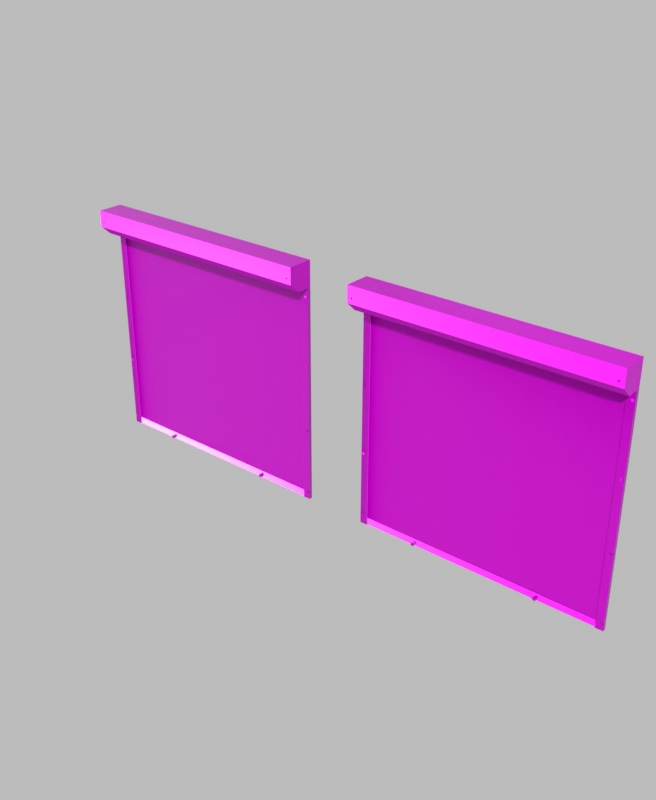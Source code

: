 # Source: rollershutter_window_02_2k.blend  (saved by Blender 3.6.11; exported with 4.5.12 LTS)
import bpy
from mathutils import Matrix  # noqa: F401  (used for matrix-valued properties, if any)

bpy.ops.wm.read_factory_settings(use_empty=True)
scene = bpy.context.scene
scene.name = 'Scene'

# ---- collections
col_rollershutter_window_02 = bpy.data.collections.new('rollershutter_window_02'); scene.collection.children.link(col_rollershutter_window_02)

# ---- images (referenced by path relative to the original .blend; pixels are not part of the script)
import os
ASSET_DIR = os.environ.get("B2B_ASSET_DIR", "")  # directory of the original .blend (textures are referenced by path, not embedded)
HERE = os.path.dirname(os.path.abspath(__file__))  # packed textures are extracted next to this script under _unpacked/

def load_image(name, relpath, width, height, colorspace="sRGB"):
    """Load a texture the original file referenced (path relative to the .blend, or extracted next to this script)."""
    p = next((c for c in (os.path.join(HERE, relpath), os.path.join(ASSET_DIR, relpath)) if relpath and os.path.exists(c)), "")
    if p:
        img = bpy.data.images.load(p, check_existing=True)
        img.name = name
    else:  # same state as the original file: an image datablock whose file is absent (Cycles renders it pink)
        img = bpy.data.images.new(name, width, height)
        img.source = "FILE"
        img.filepath = "//" + (relpath or name)
    img.colorspace_settings.name = colorspace
    return img
img_rollershutter_window_02_diff_png = load_image('rollershutter_window_02_diff.png', 'textures/rollershutter_window_02_diff_2k.jpg', 1024, 1024, 'sRGB')
img_rollershutter_window_02_metal_png = load_image('rollershutter_window_02_metal.png', 'textures/rollershutter_window_02_metal_2k.exr', 1024, 1024, 'Non-Color')
img_rollershutter_window_02_rough_png = load_image('rollershutter_window_02_rough.png', 'textures/rollershutter_window_02_rough_2k.exr', 1024, 1024, 'Non-Color')
img_rollershutter_window_02_nor_gl_png = load_image('rollershutter_window_02_nor_gl.png', 'textures/rollershutter_window_02_nor_gl_2k.exr', 1024, 1024, 'Non-Color')
img_rollershutter_window_02_graffiti_diff_png = load_image('rollershutter_window_02_graffiti_diff.png', 'textures/rollershutter_window_02_graffiti_diff_2k.png', 1024, 1024, 'sRGB')

# ---- materials (node trees are filled in below, after node groups)
mat_rollershutter_window_02 = bpy.data.materials.new('rollershutter_window_02')
mat_rollershutter_window_02_graffiti = bpy.data.materials.new('rollershutter_window_02_graffiti')

# ---- node groups
ng_auto_smooth = bpy.data.node_groups.new('Auto Smooth', 'GeometryNodeTree')
_s = ng_auto_smooth.interface.new_socket(name='Geometry', in_out='OUTPUT', socket_type='NodeSocketGeometry')
_s = ng_auto_smooth.interface.new_socket(name='Geometry', in_out='INPUT', socket_type='NodeSocketGeometry')
_s = ng_auto_smooth.interface.new_socket(name='Angle', in_out='INPUT', socket_type='NodeSocketFloat')
_s.subtype = 'ANGLE'
_s.min_value = 0.0
_s.max_value = 3.142
ng_auto_smooth.is_modifier = True
_N = ng_auto_smooth.nodes; _L = ng_auto_smooth.links
n0 = _N.new('NodeGroupOutput'); n0.name = 'Group Output'; n0.location = (480, -100)
n1 = _N.new('NodeGroupInput'); n1.name = 'Group Input'; n1.location = (-420, -300)
n2 = _N.new('NodeGroupInput'); n2.name = 'Group Input.001'; n2.location = (-60, -100)
n3 = _N.new('GeometryNodeSetShadeSmooth'); n3.name = 'Set Shade Smooth'; n3.location = (120, -100)
n3.domain = 'EDGE'
n4 = _N.new('GeometryNodeSetShadeSmooth'); n4.name = 'Set Shade Smooth.001'; n4.location = (300, -100)
n5 = _N.new('GeometryNodeInputMeshEdgeAngle'); n5.name = 'Edge Angle'; n5.location = (-420, -220)
n6 = _N.new('GeometryNodeInputEdgeSmooth'); n6.name = 'Is Edge Smooth'; n6.location = (-60, -160)
n7 = _N.new('GeometryNodeInputShadeSmooth'); n7.name = 'Is Face Smooth'; n7.location = (-240, -340)
n8 = _N.new('FunctionNodeBooleanMath'); n8.name = 'Boolean Math'; n8.location = (-60, -220)
n9 = _N.new('FunctionNodeCompare'); n9.name = 'Compare'; n9.location = (-240, -180)
n9.operation = 'LESS_EQUAL'
_L.new(n5.outputs[0], n9.inputs[0])
_L.new(n4.outputs[0], n0.inputs[0])
_L.new(n1.outputs[1], n9.inputs[1])
_L.new(n9.outputs[0], n8.inputs[0])
_L.new(n7.outputs[0], n8.inputs[1])
_L.new(n2.outputs[0], n3.inputs[0])
_L.new(n6.outputs[0], n3.inputs[1])
_L.new(n3.outputs[0], n4.inputs[0])
_L.new(n8.outputs[0], n3.inputs[2])
n0.is_active_output = True

# ---- material node trees
mat_rollershutter_window_02.use_nodes = True; mat_rollershutter_window_02.node_tree.nodes.clear()
_N = mat_rollershutter_window_02.node_tree.nodes; _L = mat_rollershutter_window_02.node_tree.links
n0 = _N.new('ShaderNodeOutputMaterial'); n0.name = 'Material Output'; n0.location = (-515, -702)
n1 = _N.new('ShaderNodeBsdfPrincipled'); n1.name = 'Principled BSDF'; n1.location = (-805, -702)
n1.distribution = 'GGX'
n1.subsurface_method = 'RANDOM_WALK_SKIN'
n1.inputs[3].default_value = 1.45
n1.inputs[27].default_value = (0.0, 0.0, 0.0, 1.0)
n1.inputs[28].default_value = 1.0
n2 = _N.new('ShaderNodeTexImage'); n2.name = 'Image Texture'; n2.location = (86, -40)
n2.label = 'Base Color'
n2.image = img_rollershutter_window_02_diff_png
n3 = _N.new('ShaderNodeTexImage'); n3.name = 'Image Texture.001'; n3.location = (86, -320)
n3.label = 'Metallic'
n3.image = img_rollershutter_window_02_metal_png
n4 = _N.new('ShaderNodeTexImage'); n4.name = 'Image Texture.002'; n4.location = (86, -600)
n4.label = 'Roughness'
n4.image = img_rollershutter_window_02_rough_png
n5 = _N.new('ShaderNodeTexImage'); n5.name = 'Image Texture.003'; n5.location = (86, -880)
n5.label = 'Normal'
n5.image = img_rollershutter_window_02_nor_gl_png
n6 = _N.new('ShaderNodeNormalMap'); n6.name = 'Normal Map'; n6.location = (-1055, -1342)
n7 = _N.new('ShaderNodeMapping'); n7.name = 'Mapping'; n7.location = (230, -40)
n8 = _N.new('NodeReroute'); n8.name = 'Reroute'; n8.location = (36, -396)
n8.width = 16
n8.socket_idname = 'NodeSocketVector'
n9 = _N.new('ShaderNodeTexCoord'); n9.name = 'Texture Coordinate'; n9.location = (30, -40)
n10 = _N.new('NodeFrame'); n10.name = 'Frame'; n10.location = (-2084, -662)
n10.label = 'Mapping'
n10.width = 400
n11 = _N.new('NodeFrame'); n11.name = 'Frame.001'; n11.location = (-1441, -462)
n11.label = 'Textures'
n11.width = 357
n2.parent = n11
n3.parent = n11
n4.parent = n11
n5.parent = n11
n7.parent = n10
n8.parent = n11
n9.parent = n10
_L.new(n1.outputs[0], n0.inputs[0])
_L.new(n2.outputs[0], n1.inputs[0])
_L.new(n3.outputs[0], n1.inputs[1])
_L.new(n4.outputs[0], n1.inputs[2])
_L.new(n5.outputs[0], n6.inputs[1])
_L.new(n6.outputs[0], n1.inputs[5])
_L.new(n8.outputs[0], n2.inputs[0])
_L.new(n8.outputs[0], n3.inputs[0])
_L.new(n8.outputs[0], n4.inputs[0])
_L.new(n8.outputs[0], n5.inputs[0])
_L.new(n7.outputs[0], n8.inputs[0])
_L.new(n9.outputs[2], n7.inputs[0])
n0.is_active_output = True
mat_rollershutter_window_02_graffiti.use_nodes = True; mat_rollershutter_window_02_graffiti.node_tree.nodes.clear()
_N = mat_rollershutter_window_02_graffiti.node_tree.nodes; _L = mat_rollershutter_window_02_graffiti.node_tree.links
n0 = _N.new('ShaderNodeOutputMaterial'); n0.name = 'Material Output'; n0.location = (-515, -702)
n1 = _N.new('ShaderNodeBsdfPrincipled'); n1.name = 'Principled BSDF'; n1.location = (-805, -702)
n1.distribution = 'GGX'
n1.subsurface_method = 'RANDOM_WALK_SKIN'
n1.inputs[3].default_value = 1.45
n1.inputs[27].default_value = (0.0, 0.0, 0.0, 1.0)
n1.inputs[28].default_value = 1.0
n2 = _N.new('ShaderNodeTexImage'); n2.name = 'Image Texture'; n2.location = (86, -40)
n2.label = 'Base Color'
n2.image = img_rollershutter_window_02_graffiti_diff_png
n3 = _N.new('ShaderNodeTexImage'); n3.name = 'Image Texture.001'; n3.location = (86, -320)
n3.label = 'Metallic'
n3.image = img_rollershutter_window_02_metal_png
n4 = _N.new('ShaderNodeTexImage'); n4.name = 'Image Texture.002'; n4.location = (86, -600)
n4.label = 'Roughness'
n4.image = img_rollershutter_window_02_rough_png
n5 = _N.new('ShaderNodeTexImage'); n5.name = 'Image Texture.003'; n5.location = (86, -880)
n5.label = 'Normal'
n5.image = img_rollershutter_window_02_nor_gl_png
n6 = _N.new('ShaderNodeNormalMap'); n6.name = 'Normal Map'; n6.location = (-1055, -1342)
n7 = _N.new('ShaderNodeMapping'); n7.name = 'Mapping'; n7.location = (230, -40)
n8 = _N.new('NodeReroute'); n8.name = 'Reroute'; n8.location = (36, -396)
n8.width = 16
n8.socket_idname = 'NodeSocketVector'
n9 = _N.new('ShaderNodeTexCoord'); n9.name = 'Texture Coordinate'; n9.location = (30, -40)
n10 = _N.new('NodeFrame'); n10.name = 'Frame'; n10.location = (-2084, -662)
n10.label = 'Mapping'
n10.width = 400
n11 = _N.new('NodeFrame'); n11.name = 'Frame.001'; n11.location = (-1441, -462)
n11.label = 'Textures'
n11.width = 357
n2.parent = n11
n3.parent = n11
n4.parent = n11
n5.parent = n11
n7.parent = n10
n8.parent = n11
n9.parent = n10
_L.new(n1.outputs[0], n0.inputs[0])
_L.new(n2.outputs[0], n1.inputs[0])
_L.new(n3.outputs[0], n1.inputs[1])
_L.new(n4.outputs[0], n1.inputs[2])
_L.new(n5.outputs[0], n6.inputs[1])
_L.new(n6.outputs[0], n1.inputs[5])
_L.new(n8.outputs[0], n2.inputs[0])
_L.new(n8.outputs[0], n3.inputs[0])
_L.new(n8.outputs[0], n4.inputs[0])
_L.new(n8.outputs[0], n5.inputs[0])
_L.new(n7.outputs[0], n8.inputs[0])
_L.new(n9.outputs[2], n7.inputs[0])
n0.is_active_output = True

# ---- world
world_world = bpy.data.worlds.new('World'); scene.world = world_world
world_world.use_nodes = True; world_world.node_tree.nodes.clear()
_N = world_world.node_tree.nodes; _L = world_world.node_tree.links
n0 = _N.new('ShaderNodeOutputWorld'); n0.name = 'World Output'; n0.location = (300, 300)
n1 = _N.new('ShaderNodeBackground'); n1.name = 'Background'; n1.location = (10, 300)
n2 = _N.new('ShaderNodeRGB'); n2.name = 'RGB'; n2.location = (-280, 280)
n2.outputs[0].default_value = (0.5, 0.5, 0.5, 1.0)
_L.new(n1.outputs[0], n0.inputs[0])
_L.new(n2.outputs[0], n1.inputs[0])
n0.is_active_output = True
world_world.color = (0.05088, 0.05088, 0.05088)
world_world.use_sun_shadow = False
world_world.sun_shadow_jitter_overblur = 0.0

# ---- meshes
me_plane_005 = bpy.data.meshes.new('Plane.005')
me_plane_005.from_pydata([(0.8, -0.165, 1.561), (0.8, -0.165, 1.457), (0.8, 0.001, 1.396), (0.8, -0.1004, 1.396), (0.8, 0.001, 1.561), (-0.8, -0.165, 1.561), (-0.8, -0.165, 1.457), (-0.8, 0.001, 1.396), (-0.8, -0.1004, 1.396), (-0.8, 0.001, 1.561), (0.785, -0.02253, 0.48), (0.7805, -0.02186, 0.4879), (0.7802, -0.02005, 0.4884), (0.7772, -0.02186, 0.4846), (0.7766, -0.02005, 0.4849), (0.7759, -0.02186, 0.48), (0.7753, -0.02005, 0.48), (0.7772, -0.02186, 0.4755), (0.7766, -0.02005, 0.4752), (0.7805, -0.02186, 0.4722), (0.7802, -0.02005, 0.4717), (0.785, -0.02186, 0.471), (0.785, -0.02005, 0.4704), (0.7895, -0.02186, 0.4722), (0.7898, -0.02005, 0.4717), (0.7928, -0.02186, 0.4755), (0.7934, -0.02005, 0.4752), (0.7941, -0.02186, 0.48), (0.7947, -0.02005, 0.48), (0.7928, -0.02186, 0.4846), (0.7934, -0.02005, 0.4849), (0.7895, -0.02186, 0.4879), (0.7898, -0.02005, 0.4884), (0.785, -0.02186, 0.4891), (0.785, -0.02005, 0.4897), (0.785, -0.02005, 0.05969), (0.785, -0.02186, 0.05908), (0.7898, -0.02005, 0.05839), (0.7895, -0.02186, 0.05787), (0.7934, -0.02005, 0.05486), (0.7928, -0.02186, 0.05455), (0.7947, -0.02005, 0.05003), (0.7941, -0.02186, 0.05003), (0.7934, -0.02005, 0.0452), (0.7928, -0.02186, 0.0455), (0.7898, -0.02005, 0.04166), (0.7895, -0.02186, 0.04219), (0.785, -0.02005, 0.04037), (0.785, -0.02186, 0.04097), (0.7802, -0.02005, 0.04166), (0.7805, -0.02186, 0.04219), (0.7766, -0.02005, 0.0452), (0.7772, -0.02186, 0.0455), (0.7753, -0.02005, 0.05003), (0.7759, -0.02186, 0.05003), (0.7766, -0.02005, 0.05486), (0.7772, -0.02186, 0.05455), (0.7802, -0.02005, 0.05839), (0.7805, -0.02186, 0.05787), (0.785, -0.02253, 0.05003), (0.7772, -0.02186, 1.336), (0.7753, -0.02005, 1.34), (0.7759, -0.02186, 1.34), (0.7766, -0.02005, 1.345), (0.7772, -0.02186, 1.345), (0.7802, -0.02005, 1.348), (0.7805, -0.02186, 1.348), (0.785, -0.02253, 1.34), (0.7766, -0.02005, 1.335), (0.7805, -0.02186, 1.332), (0.7802, -0.02005, 1.332), (0.785, -0.02186, 1.331), (0.785, -0.02005, 1.33), (0.7895, -0.02186, 1.332), (0.7898, -0.02005, 1.332), (0.7928, -0.02186, 1.336), (0.7934, -0.02005, 1.335), (0.7941, -0.02186, 1.34), (0.7947, -0.02005, 1.34), (0.7928, -0.02186, 1.345), (0.7934, -0.02005, 1.345), (0.7895, -0.02186, 1.348), (0.7898, -0.02005, 1.348), (0.785, -0.02186, 1.349), (0.785, -0.02005, 1.35), (-0.7772, -0.02186, 0.9055), (-0.7753, -0.02005, 0.91), (-0.7759, -0.02186, 0.91), (-0.7766, -0.02005, 0.9149), (-0.7772, -0.02186, 0.9146), (-0.7802, -0.02005, 0.9184), (-0.7805, -0.02186, 0.9179), (-0.785, -0.02253, 0.91), (-0.785, -0.02253, 0.48), (-0.7805, -0.02186, 0.4879), (-0.7802, -0.02005, 0.4884), (-0.7772, -0.02186, 0.4846), (-0.7766, -0.02005, 0.4849), (-0.7759, -0.02186, 0.48), (-0.7753, -0.02005, 0.48), (-0.7772, -0.02186, 0.4755), (-0.7766, -0.02005, 0.4752), (-0.7805, -0.02186, 0.4722), (-0.7802, -0.02005, 0.4717), (-0.785, -0.02186, 0.471), (-0.785, -0.02005, 0.4704), (-0.7895, -0.02186, 0.4722), (-0.7898, -0.02005, 0.4717), (-0.7928, -0.02186, 0.4755), (-0.7934, -0.02005, 0.4752), (-0.7941, -0.02186, 0.48), (-0.7947, -0.02005, 0.48), (-0.7928, -0.02186, 0.4846), (-0.7934, -0.02005, 0.4849), (-0.7895, -0.02186, 0.4879), (-0.7898, -0.02005, 0.4884), (-0.785, -0.02186, 0.4891), (-0.785, -0.02005, 0.4897), (-0.785, -0.02005, 0.05969), (-0.785, -0.02186, 0.05908), (-0.7898, -0.02005, 0.05839), (-0.7895, -0.02186, 0.05787), (-0.7934, -0.02005, 0.05486), (-0.7928, -0.02186, 0.05455), (-0.7947, -0.02005, 0.05003), (-0.7941, -0.02186, 0.05003), (-0.7934, -0.02005, 0.0452), (-0.7928, -0.02186, 0.0455), (-0.7898, -0.02005, 0.04166), (-0.7895, -0.02186, 0.04219), (-0.785, -0.02005, 0.04037), (-0.785, -0.02186, 0.04097), (-0.7802, -0.02005, 0.04166), (-0.7805, -0.02186, 0.04219), (-0.7766, -0.02005, 0.0452), (-0.7772, -0.02186, 0.0455), (-0.7753, -0.02005, 0.05003), (-0.7759, -0.02186, 0.05003), (-0.7766, -0.02005, 0.05486), (-0.7772, -0.02186, 0.05455), (-0.7802, -0.02005, 0.05839), (-0.7805, -0.02186, 0.05787), (-0.785, -0.02253, 0.05003), (-0.7766, -0.02005, 0.9052), (-0.7805, -0.02186, 0.9022), (-0.7802, -0.02005, 0.9017), (-0.785, -0.02186, 0.901), (-0.785, -0.02005, 0.9004), (-0.7895, -0.02186, 0.9022), (-0.7898, -0.02005, 0.9017), (-0.7928, -0.02186, 0.9055), (-0.7934, -0.02005, 0.9052), (-0.7941, -0.02186, 0.91), (-0.7947, -0.02005, 0.91), (-0.7928, -0.02186, 0.9146), (-0.7934, -0.02005, 0.9149), (-0.7895, -0.02186, 0.9179), (-0.7898, -0.02005, 0.9184), (-0.785, -0.02186, 0.9191), (-0.785, -0.02005, 0.9197), (-0.7772, -0.02186, 1.336), (-0.7753, -0.02005, 1.34), (-0.7759, -0.02186, 1.34), (-0.7766, -0.02005, 1.345), (-0.7772, -0.02186, 1.345), (-0.7802, -0.02005, 1.348), (-0.7805, -0.02186, 1.348), (-0.785, -0.02253, 1.34), (-0.7766, -0.02005, 1.335), (-0.7805, -0.02186, 1.332), (-0.7802, -0.02005, 1.332), (-0.785, -0.02186, 1.331), (-0.785, -0.02005, 1.33), (-0.7895, -0.02186, 1.332), (-0.7898, -0.02005, 1.332), (-0.7928, -0.02186, 1.336), (-0.7934, -0.02005, 1.335), (-0.7941, -0.02186, 1.34), (-0.7947, -0.02005, 1.34), (-0.7928, -0.02186, 1.345), (-0.7934, -0.02005, 1.345), (-0.7895, -0.02186, 1.348), (-0.7898, -0.02005, 1.348), (-0.785, -0.02186, 1.349), (-0.785, -0.02005, 1.35), (0.8, 0.001, 2.291e-06), (0.75, -0.01691, 2.291e-06), (0.7531, -0.02, 2.291e-06), (0.75, 0.001, 2.291e-06), (0.8, -0.02, 2.291e-06), (0.75, 0.001, 1.396), (0.8, 0.001, 1.396), (0.75, -0.01691, 1.396), (0.7531, -0.02, 1.396), (0.8, -0.02, 1.396), (-0.8, 0.001, 2.291e-06), (-0.75, -0.01691, 2.291e-06), (-0.7531, -0.02, 2.291e-06), (-0.75, 0.001, 2.291e-06), (-0.8, -0.02, 2.291e-06), (-0.75, 0.001, 1.396), (-0.8, 0.001, 1.396), (-0.75, -0.01691, 1.396), (-0.7531, -0.02, 1.396), (-0.8, -0.02, 1.396), (0.7647, -0.1662, 1.487), (0.7639, -0.165, 1.49), (0.7639, -0.1662, 1.49), (0.7647, -0.165, 1.493), (0.7647, -0.1662, 1.493), (0.7669, -0.165, 1.495), (0.7669, -0.1662, 1.495), (0.7699, -0.1671, 1.49), (0.7647, -0.165, 1.487), (0.7669, -0.1662, 1.485), (0.7669, -0.165, 1.485), (0.7699, -0.1662, 1.484), (0.7699, -0.165, 1.484), (0.7729, -0.1662, 1.485), (0.7729, -0.165, 1.485), (0.7751, -0.1662, 1.487), (0.7751, -0.165, 1.487), (0.7759, -0.1662, 1.49), (0.7759, -0.165, 1.49), (0.7751, -0.1662, 1.493), (0.7751, -0.165, 1.493), (0.7729, -0.1662, 1.495), (0.7729, -0.165, 1.495), (0.7699, -0.1662, 1.496), (0.7699, -0.165, 1.496), (-0.7647, -0.1662, 1.487), (-0.7639, -0.165, 1.49), (-0.7639, -0.1662, 1.49), (-0.7647, -0.165, 1.493), (-0.7647, -0.1662, 1.493), (-0.7669, -0.165, 1.495), (-0.7669, -0.1662, 1.495), (-0.7699, -0.1671, 1.49), (-0.7647, -0.165, 1.487), (-0.7669, -0.1662, 1.485), (-0.7669, -0.165, 1.485), (-0.7699, -0.1662, 1.484), (-0.7699, -0.165, 1.484), (-0.7729, -0.1662, 1.485), (-0.7729, -0.165, 1.485), (-0.7751, -0.1662, 1.487), (-0.7751, -0.165, 1.487), (-0.7759, -0.1662, 1.49), (-0.7759, -0.165, 1.49), (-0.7751, -0.1662, 1.493), (-0.7751, -0.165, 1.493), (-0.7729, -0.1662, 1.495), (-0.7729, -0.165, 1.495), (-0.7699, -0.1662, 1.496), (-0.7699, -0.165, 1.496), (0.75, -0.01567, 2.291e-06), (0.75, -0.01567, 1.396), (0.75, -0.002158, 2.291e-06), (0.75, -0.002158, 1.396), (0.7619, -0.002158, 2.291e-06), (0.7619, -0.01567, 2.291e-06), (0.7619, -0.002158, 1.396), (0.7619, -0.01567, 1.396), (-0.75, -0.01567, 2.291e-06), (-0.75, -0.01567, 1.396), (-0.75, -0.002158, 2.291e-06), (-0.75, -0.002158, 1.396), (-0.7619, -0.002158, 2.291e-06), (-0.7619, -0.01567, 2.291e-06), (-0.7619, -0.002158, 1.396), (-0.7619, -0.01567, 1.396), (0.4019, -0.0437, 0.01506), (0.4019, -0.01374, 0.01506), (0.398, -0.0437, 0.01585), (0.398, -0.01374, 0.01585), (0.3946, -0.0437, 0.01812), (0.3946, -0.01374, 0.01812), (0.3923, -0.0437, 0.0215), (0.3923, -0.01374, 0.0215), (0.3915, -0.0437, 0.0255), (0.3915, -0.01374, 0.0255), (0.3923, -0.0437, 0.02949), (0.3923, -0.01374, 0.02949), (0.3946, -0.0437, 0.03288), (0.3946, -0.01374, 0.03288), (0.398, -0.0437, 0.03514), (0.398, -0.01374, 0.03514), (0.4019, -0.0437, 0.03593), (0.4019, -0.01374, 0.03593), (0.4059, -0.0437, 0.03514), (0.4059, -0.01374, 0.03514), (0.4093, -0.0437, 0.03288), (0.4093, -0.01374, 0.03288), (0.4116, -0.0437, 0.02949), (0.4116, -0.01374, 0.02949), (0.4124, -0.0437, 0.0255), (0.4124, -0.01374, 0.0255), (0.4116, -0.0437, 0.0215), (0.4116, -0.01374, 0.0215), (0.4093, -0.0437, 0.01812), (0.4093, -0.01374, 0.01812), (0.4059, -0.0437, 0.01585), (0.4059, -0.01374, 0.01585), (0.4019, -0.0437, 0.0255), (-0.4019, -0.0437, 0.0255), (-0.398, -0.01374, 0.01585), (-0.398, -0.0437, 0.01585), (-0.3946, -0.01374, 0.01812), (-0.3946, -0.0437, 0.01812), (-0.3923, -0.01374, 0.0215), (-0.3923, -0.0437, 0.0215), (-0.3915, -0.01374, 0.0255), (-0.3915, -0.0437, 0.0255), (-0.3923, -0.01374, 0.02949), (-0.3923, -0.0437, 0.02949), (-0.3946, -0.01374, 0.03288), (-0.3946, -0.0437, 0.03288), (-0.398, -0.01374, 0.03514), (-0.398, -0.0437, 0.03514), (-0.4019, -0.01374, 0.03593), (-0.4019, -0.0437, 0.03593), (-0.4059, -0.01374, 0.03514), (-0.4059, -0.0437, 0.03514), (-0.4093, -0.01374, 0.03288), (-0.4093, -0.0437, 0.03288), (-0.4116, -0.01374, 0.02949), (-0.4116, -0.0437, 0.02949), (-0.4124, -0.01374, 0.0255), (-0.4124, -0.0437, 0.0255), (-0.4116, -0.01374, 0.0215), (-0.4116, -0.0437, 0.0215), (-0.4093, -0.01374, 0.01812), (-0.4093, -0.0437, 0.01812), (-0.4059, -0.01374, 0.01585), (-0.4059, -0.0437, 0.01585), (-0.4019, -0.01374, 0.01506), (-0.4019, -0.0437, 0.01506), (0.7619, -0.01556, 0.04661), (0.7619, -0.01284, 0.05), (0.7619, -0.01284, 2.287e-06), (0.7619, -0.01556, 0.003397), (0.7619, -0.00237, 0.04661), (0.7619, -0.005086, 0.05), (0.7619, -0.00237, 0.003397), (0.7619, -0.005086, 2.287e-06), (-0.7619, -0.01556, 0.04661), (-0.7619, -0.01284, 0.05), (-0.7619, -0.01284, 2.287e-06), (-0.7619, -0.01556, 0.003397), (-0.7619, -0.00237, 0.04661), (-0.7619, -0.005086, 0.05), (-0.7619, -0.00237, 0.003397), (-0.7619, -0.005086, 2.287e-06), (-0.75, -0.01284, 0.05), (0.75, -0.01284, 0.05), (-0.75, -0.01284, 1.396), (0.75, -0.01284, 1.396), (-0.75, -0.005086, 0.05), (0.75, -0.005086, 0.05), (-0.75, -0.005086, 1.396), (0.75, -0.005086, 1.396), (0.785, -0.02253, 0.91), (0.7805, -0.02186, 0.9179), (0.7802, -0.02005, 0.9184), (0.7772, -0.02186, 0.9146), (0.7766, -0.02005, 0.9149), (0.7759, -0.02186, 0.91), (0.7753, -0.02005, 0.91), (0.7772, -0.02186, 0.9055), (0.7766, -0.02005, 0.9052), (0.7805, -0.02186, 0.9022), (0.7802, -0.02005, 0.9017), (0.785, -0.02186, 0.901), (0.785, -0.02005, 0.9004), (0.7895, -0.02186, 0.9022), (0.7898, -0.02005, 0.9017), (0.7928, -0.02186, 0.9055), (0.7934, -0.02005, 0.9052), (0.7941, -0.02186, 0.91), (0.7947, -0.02005, 0.91), (0.7928, -0.02186, 0.9146), (0.7934, -0.02005, 0.9149), (0.7895, -0.02186, 0.9179), (0.7898, -0.02005, 0.9184), (0.785, -0.02186, 0.9191), (0.785, -0.02005, 0.9197), (0.75, -0.01284, 1.247), (0.75, -0.01284, 1.097), (0.75, -0.01284, 0.9476), (0.75, -0.01284, 0.798), (0.75, -0.01284, 0.6484), (0.75, -0.01284, 0.4988), (0.75, -0.01284, 0.3492), (0.75, -0.01284, 0.1996), (-0.75, -0.01284, 0.1996), (-0.75, -0.01284, 0.3492), (-0.75, -0.01284, 0.4988), (-0.75, -0.01284, 0.6484), (-0.75, -0.01284, 0.798), (-0.75, -0.01284, 0.9476), (-0.75, -0.01284, 1.097), (-0.75, -0.01284, 1.247), (-0.75, -0.005086, 1.247), (-0.75, -0.005086, 1.097), (-0.75, -0.005086, 0.9476), (-0.75, -0.005086, 0.798), (-0.75, -0.005086, 0.6484), (-0.75, -0.005086, 0.4988), (-0.75, -0.005086, 0.3492), (-0.75, -0.005086, 0.1996), (0.75, -0.005086, 0.1996), (0.75, -0.005086, 0.3492), (0.75, -0.005086, 0.4988), (0.75, -0.005086, 0.6484), (0.75, -0.005086, 0.798), (0.75, -0.005086, 0.9476), (0.75, -0.005086, 1.097), (0.75, -0.005086, 1.247)], [], [(9, 7, 8), (9, 5, 0, 4), (1, 6, 8, 3), (2, 7, 9, 4), (3, 2, 4), (0, 5, 6, 1), (3, 8, 7, 2), (31, 33, 10), (33, 11, 10), (25, 27, 10), (23, 25, 10), (21, 23, 10), (19, 21, 10), (17, 19, 10), (15, 17, 10), (13, 15, 10), (29, 31, 10), (11, 13, 10), (12, 11, 33, 34), (14, 13, 11, 12), (27, 29, 10), (16, 15, 13, 14), (18, 17, 15, 16), (20, 19, 17, 18), (22, 21, 19, 20), (24, 23, 21, 22), (26, 25, 23, 24), (28, 27, 25, 26), (30, 29, 27, 28), (32, 31, 29, 30), (34, 33, 31, 32), (35, 36, 38, 37), (37, 38, 40, 39), (39, 40, 42, 41), (41, 42, 44, 43), (43, 44, 46, 45), (45, 46, 48, 47), (47, 48, 50, 49), (49, 50, 52, 51), (51, 52, 54, 53), (53, 54, 56, 55), (42, 40, 59), (55, 56, 58, 57), (57, 58, 36, 35), (58, 56, 59), (40, 38, 59), (56, 54, 59), (54, 52, 59), (52, 50, 59), (50, 48, 59), (48, 46, 59), (46, 44, 59), (44, 42, 59), (36, 58, 59), (38, 36, 59), (62, 60, 67), (60, 69, 67), (69, 71, 67), (71, 73, 67), (73, 75, 67), (75, 77, 67), (83, 66, 67), (81, 83, 67), (64, 62, 67), (79, 81, 67), (66, 64, 67), (65, 66, 83, 84), (63, 64, 66, 65), (77, 79, 67), (61, 62, 64, 63), (68, 60, 62, 61), (70, 69, 60, 68), (72, 71, 69, 70), (74, 73, 71, 72), (76, 75, 73, 74), (78, 77, 75, 76), (80, 79, 77, 78), (82, 81, 79, 80), (84, 83, 81, 82), (87, 92, 85), (85, 92, 144), (144, 92, 146), (146, 92, 148), (148, 92, 150), (150, 92, 152), (158, 92, 91), (156, 92, 158), (114, 93, 116), (116, 93, 94), (108, 93, 110), (106, 93, 108), (104, 93, 106), (102, 93, 104), (100, 93, 102), (98, 93, 100), (96, 93, 98), (112, 93, 114), (94, 93, 96), (95, 117, 116, 94), (97, 95, 94, 96), (110, 93, 112), (99, 97, 96, 98), (101, 99, 98, 100), (103, 101, 100, 102), (105, 103, 102, 104), (107, 105, 104, 106), (109, 107, 106, 108), (111, 109, 108, 110), (113, 111, 110, 112), (115, 113, 112, 114), (117, 115, 114, 116), (118, 120, 121, 119), (120, 122, 123, 121), (122, 124, 125, 123), (124, 126, 127, 125), (126, 128, 129, 127), (128, 130, 131, 129), (130, 132, 133, 131), (132, 134, 135, 133), (134, 136, 137, 135), (136, 138, 139, 137), (125, 142, 123), (138, 140, 141, 139), (140, 118, 119, 141), (141, 142, 139), (123, 142, 121), (139, 142, 137), (137, 142, 135), (135, 142, 133), (133, 142, 131), (131, 142, 129), (129, 142, 127), (127, 142, 125), (119, 142, 141), (121, 142, 119), (89, 92, 87), (154, 92, 156), (91, 92, 89), (90, 159, 158, 91), (88, 90, 91, 89), (152, 92, 154), (86, 88, 89, 87), (143, 86, 87, 85), (145, 143, 85, 144), (147, 145, 144, 146), (149, 147, 146, 148), (151, 149, 148, 150), (153, 151, 150, 152), (155, 153, 152, 154), (157, 155, 154, 156), (159, 157, 156, 158), (162, 167, 160), (160, 167, 169), (169, 167, 171), (171, 167, 173), (173, 167, 175), (175, 167, 177), (183, 167, 166), (181, 167, 183), (164, 167, 162), (179, 167, 181), (166, 167, 164), (165, 184, 183, 166), (163, 165, 166, 164), (177, 167, 179), (161, 163, 164, 162), (168, 161, 162, 160), (170, 168, 160, 169), (172, 170, 169, 171), (174, 172, 171, 173), (176, 174, 173, 175), (178, 176, 175, 177), (180, 178, 177, 179), (182, 180, 179, 181), (184, 182, 181, 183), (193, 192, 186, 187), (191, 185, 188, 190), (194, 193, 187, 189), (255, 186, 192, 256), (191, 194, 189, 185), (203, 197, 196, 202), (201, 200, 198, 195), (204, 199, 197, 203), (263, 264, 202, 196), (201, 195, 199, 204), (207, 205, 212), (205, 214, 212), (214, 216, 212), (216, 218, 212), (218, 220, 212), (220, 222, 212), (228, 211, 212), (226, 228, 212), (209, 207, 212), (224, 226, 212), (211, 209, 212), (210, 211, 228, 229), (208, 209, 211, 210), (222, 224, 212), (206, 207, 209, 208), (213, 205, 207, 206), (215, 214, 205, 213), (217, 216, 214, 215), (219, 218, 216, 217), (221, 220, 218, 219), (223, 222, 220, 221), (225, 224, 222, 223), (227, 226, 224, 225), (229, 228, 226, 227), (232, 237, 230), (230, 237, 239), (239, 237, 241), (241, 237, 243), (243, 237, 245), (245, 237, 247), (253, 237, 236), (251, 237, 253), (234, 237, 232), (249, 237, 251), (236, 237, 234), (235, 254, 253, 236), (233, 235, 236, 234), (247, 237, 249), (231, 233, 234, 232), (238, 231, 232, 230), (240, 238, 230, 239), (242, 240, 239, 241), (244, 242, 241, 243), (246, 244, 243, 245), (248, 246, 245, 247), (250, 248, 247, 249), (252, 250, 249, 251), (254, 252, 251, 253), (255, 256, 262, 260), (188, 257, 258, 190), (259, 260, 262, 261), (258, 257, 259, 261), (265, 266, 269, 267), (198, 200, 266, 265), (267, 269, 270, 268), (264, 263, 268, 270), (271, 273, 274, 272), (273, 275, 276, 274), (275, 277, 278, 276), (277, 279, 280, 278), (279, 281, 282, 280), (281, 283, 284, 282), (283, 285, 286, 284), (285, 287, 288, 286), (287, 289, 290, 288), (289, 291, 292, 290), (291, 293, 294, 292), (293, 295, 296, 294), (295, 297, 298, 296), (297, 299, 300, 298), (299, 301, 302, 300), (301, 271, 272, 302), (285, 303, 287), (271, 303, 273), (295, 303, 297), (281, 303, 283), (291, 303, 293), (301, 303, 271), (277, 303, 279), (287, 303, 289), (297, 303, 299), (273, 303, 275), (283, 303, 285), (293, 303, 295), (279, 303, 281), (289, 303, 291), (299, 303, 301), (275, 303, 277), (308, 304, 306), (314, 304, 312), (334, 304, 332), (320, 304, 318), (306, 304, 336), (326, 304, 324), (336, 304, 334), (306, 336, 335, 305), (310, 308, 307, 309), (314, 312, 311, 313), (318, 316, 315, 317), (322, 320, 319, 321), (326, 324, 323, 325), (330, 328, 327, 329), (334, 332, 331, 333), (318, 304, 316), (308, 306, 305, 307), (332, 304, 330), (328, 326, 325, 327), (312, 304, 310), (320, 318, 317, 319), (328, 304, 326), (330, 304, 328), (312, 310, 309, 311), (332, 330, 329, 331), (324, 304, 322), (322, 304, 320), (324, 322, 321, 323), (316, 304, 314), (316, 314, 313, 315), (336, 334, 333, 335), (310, 304, 308), (341, 349, 350, 342), (344, 352, 351, 343), (340, 348, 347, 339), (338, 346, 345, 337), (343, 351, 349, 341), (339, 347, 352, 344), (342, 350, 346, 338), (337, 345, 348, 340), (402, 359, 360, 417), (354, 393, 394, 353), (382, 384, 361), (384, 362, 361), (376, 378, 361), (374, 376, 361), (372, 374, 361), (370, 372, 361), (368, 370, 361), (366, 368, 361), (364, 366, 361), (380, 382, 361), (362, 364, 361), (363, 362, 384, 385), (365, 364, 362, 363), (378, 380, 361), (367, 366, 364, 365), (369, 368, 366, 367), (371, 370, 368, 369), (373, 372, 370, 371), (375, 374, 372, 373), (377, 376, 374, 375), (379, 378, 376, 377), (381, 380, 378, 379), (383, 382, 380, 381), (385, 384, 382, 383), (403, 402, 417, 416), (405, 404, 415, 414), (393, 392, 395, 394), (388, 387, 400, 399), (392, 391, 396, 395), (391, 390, 397, 396), (390, 389, 398, 397), (389, 388, 399, 398), (357, 409, 410, 358), (404, 403, 416, 415), (406, 405, 414, 413), (407, 406, 413, 412), (408, 407, 412, 411), (409, 408, 411, 410), (386, 356, 355, 401), (387, 386, 401, 400), (9, 8, 6), (5, 9, 6), (0, 1, 4), (1, 3, 4)])
me_plane_005.polygons.foreach_set('use_smooth', [1, 1, 1, 1, 1, 1, 1, 1, 1, 1, 1, 1, 1, 1, 1, 1, 1, 1, 1, 1, 1, 1, 1, 1, 1, 1, 1, 1, 1, 1, 1, 1, 1, 1, 1, 1, 1, 1, 1, 1, 1, 1, 1, 1, 1, 1, 1, 1, 1, 1, 1, 1, 1, 1, 1, 1, 1, 1, 1, 1, 1, 1, 1, 1, 1, 1, 1, 1, 1, 1, 1, 1, 1, 1, 1, 1, 1, 1, 1, 1, 1, 1, 1, 1, 1, 1, 1, 1, 1, 1, 1, 1, 1, 1, 1, 1, 1, 1, 1, 1, 1, 1, 1, 1, 1, 1, 1, 1, 1, 1, 1, 1, 1, 1, 1, 1, 1, 1, 1, 1, 1, 1, 1, 1, 1, 1, 1, 1, 1, 1, 1, 1, 1, 1, 1, 1, 1, 1, 1, 1, 1, 1, 1, 1, 1, 1, 1, 1, 1, 1, 1, 1, 1, 1, 1, 1, 1, 1, 1, 1, 1, 1, 1, 1, 1, 1, 1, 1, 1, 1, 1, 1, 1, 1, 1, 1, 1, 1, 1, 1, 1, 1, 1, 1, 1, 1, 1, 1, 1, 1, 1, 1, 1, 1, 1, 1, 1, 1, 1, 1, 1, 1, 1, 1, 1, 1, 1, 1, 1, 1, 1, 1, 1, 1, 1, 1, 1, 1, 1, 1, 1, 1, 1, 1, 1, 1, 1, 1, 1, 1, 1, 1, 1, 1, 1, 1, 1, 1, 1, 1, 1, 1, 1, 1, 1, 1, 1, 1, 1, 1, 1, 1, 1, 1, 1, 1, 1, 1, 1, 1, 1, 1, 1, 1, 1, 1, 1, 1, 1, 1, 1, 1, 1, 1, 1, 1, 1, 1, 1, 1, 1, 1, 1, 1, 1, 1, 1, 1, 1, 1, 1, 1, 1, 1, 1, 1, 1, 1, 1, 1, 1, 1, 1, 1, 1, 1, 1, 1, 1, 1, 1, 1, 1, 0, 0, 1, 1, 1, 1, 1, 1, 1, 1, 1, 1, 1, 1, 1, 1, 1, 1, 1, 1, 1, 1, 1, 1, 1, 1, 0, 0, 0, 0, 0, 0, 0, 0, 0, 0, 0, 0, 0, 0, 0, 0, 1, 1, 1, 1])
_k = set([(0, 1), (0, 4), (0, 5), (1, 3), (1, 6), (2, 3), (2, 4), (2, 7), (3, 8), (4, 9), (5, 6), (5, 9), (6, 8), (7, 8), (7, 9), (185, 191), (186, 192), (187, 193), (188, 190), (189, 194), (195, 201), (196, 202), (197, 203), (198, 200), (198, 265), (199, 204), (200, 266), (263, 264), (263, 268), (264, 270), (265, 266), (265, 267), (266, 269), (267, 268), (267, 269), (268, 270), (269, 270), (271, 273), (271, 301), (273, 275), (275, 277), (277, 279), (279, 281), (281, 283), (283, 285), (285, 287), (287, 289), (289, 291), (291, 293), (293, 295), (295, 297), (297, 299), (299, 301), (306, 308), (306, 336), (308, 310), (310, 312), (312, 314), (314, 316), (316, 318), (318, 320), (320, 322), (322, 324), (324, 326), (326, 328), (328, 330), (330, 332), (332, 334), (334, 336), (337, 345), (338, 346), (339, 347), (340, 348), (341, 349), (342, 350), (343, 351), (344, 352)])
me_plane_005.attributes.new('sharp_edge', 'BOOLEAN', 'EDGE').data.foreach_set('value', [ (min(e.vertices), max(e.vertices)) in _k for e in me_plane_005.edges])
_k = {(271, 273): 1.0, (273, 275): 1.0, (275, 277): 1.0, (277, 279): 1.0, (279, 281): 1.0, (281, 283): 1.0, (283, 285): 1.0, (285, 287): 1.0, (287, 289): 1.0, (289, 291): 1.0, (291, 293): 1.0, (293, 295): 1.0, (295, 297): 1.0, (297, 299): 1.0, (299, 301): 1.0, (271, 301): 1.0, (306, 336): 1.0, (308, 310): 1.0, (310, 312): 1.0, (312, 314): 1.0, (316, 318): 1.0, (318, 320): 1.0, (320, 322): 1.0, (324, 326): 1.0, (326, 328): 1.0, (328, 330): 1.0, (332, 334): 1.0, (334, 336): 1.0, (306, 308): 1.0, (322, 324): 1.0, (330, 332): 1.0, (314, 316): 1.0}
me_plane_005.attributes.new('crease_edge', 'FLOAT', 'EDGE').data.foreach_set('value', [_k.get((min(e.vertices), max(e.vertices)), 0.0) for e in me_plane_005.edges])
_uv = me_plane_005.uv_layers.new(name='UVMap')
_uv.uv.foreach_set('vector', [0.8911, 0.5188, 0.9517, 0.5188, 0.9517, 0.5563, 0.5553, 0.001007, 0.6166, 0.001007, 0.6166, 0.59, 0.5553, 0.59, 0.7933, 0.001007, 0.7933, 0.59, 0.7608, 0.59, 0.7608, 0.001007, 0.6791, 0.001007, 0.6791, 0.59, 0.6186, 0.59, 0.6186, 0.001007, 0.8558, 0.5668, 0.8558, 0.604, 0.7953, 0.604, 0.7195, 0.001007, 0.7195, 0.59, 0.6811, 0.59, 0.6811, 0.001007, 0.7216, 0.59, 0.7216, 0.001007, 0.7588, 0.001007, 0.7588, 0.59, 0.8273, 0.5398, 0.826, 0.5391, 0.8283, 0.5366, 0.826, 0.5391, 0.8251, 0.5377, 0.8283, 0.5366, 0.8314, 0.5376, 0.8306, 0.5391, 0.8283, 0.5366, 0.8315, 0.5359, 0.8314, 0.5376, 0.8283, 0.5366, 0.8306, 0.5345, 0.8315, 0.5359, 0.8283, 0.5366, 0.8291, 0.5337, 0.8306, 0.5345, 0.8283, 0.5366, 0.8274, 0.5336, 0.8291, 0.5337, 0.8283, 0.5366, 0.8261, 0.5345, 0.8274, 0.5336, 0.8283, 0.5366, 0.8252, 0.536, 0.8261, 0.5345, 0.8283, 0.5366, 0.829, 0.5399, 0.8273, 0.5398, 0.8283, 0.5366, 0.8251, 0.5377, 0.8252, 0.536, 0.8283, 0.5366, 0.8244, 0.5379, 0.8251, 0.5377, 0.826, 0.5391, 0.8254, 0.5396, 0.8243, 0.5355, 0.8252, 0.536, 0.8251, 0.5377, 0.8244, 0.5379, 0.8306, 0.5391, 0.829, 0.5399, 0.8283, 0.5366, 0.8255, 0.5339, 0.8261, 0.5345, 0.8252, 0.536, 0.8243, 0.5355, 0.8273, 0.5329, 0.8274, 0.5336, 0.8261, 0.5345, 0.8255, 0.5339, 0.8293, 0.5329, 0.8291, 0.5337, 0.8274, 0.5336, 0.8273, 0.5329, 0.8312, 0.534, 0.8306, 0.5345, 0.8291, 0.5337, 0.8293, 0.5329, 0.8322, 0.5357, 0.8315, 0.5359, 0.8306, 0.5345, 0.8312, 0.534, 0.8321, 0.538, 0.8314, 0.5376, 0.8315, 0.5359, 0.8322, 0.5357, 0.8311, 0.5397, 0.8306, 0.5391, 0.8314, 0.5376, 0.8321, 0.538, 0.8291, 0.5406, 0.829, 0.5399, 0.8306, 0.5391, 0.8311, 0.5397, 0.8271, 0.5406, 0.8273, 0.5398, 0.829, 0.5399, 0.8291, 0.5406, 0.8254, 0.5396, 0.826, 0.5391, 0.8273, 0.5398, 0.8271, 0.5406, 0.844, 0.5359, 0.8447, 0.5356, 0.8455, 0.5371, 0.845, 0.5376, 0.845, 0.5376, 0.8455, 0.5371, 0.847, 0.5378, 0.8467, 0.5386, 0.8467, 0.5386, 0.847, 0.5378, 0.8487, 0.5378, 0.8489, 0.5386, 0.8489, 0.5386, 0.8487, 0.5378, 0.8502, 0.5371, 0.8507, 0.5376, 0.8507, 0.5376, 0.8502, 0.5371, 0.8509, 0.5356, 0.8517, 0.5359, 0.8517, 0.5359, 0.8509, 0.5356, 0.8509, 0.5339, 0.8517, 0.5336, 0.8517, 0.5336, 0.8509, 0.5339, 0.8499, 0.5324, 0.8504, 0.5319, 0.8504, 0.5319, 0.8499, 0.5324, 0.8484, 0.5316, 0.8487, 0.5309, 0.8487, 0.5309, 0.8484, 0.5316, 0.847, 0.5316, 0.8467, 0.5309, 0.8467, 0.5309, 0.847, 0.5316, 0.8455, 0.5324, 0.845, 0.5319, 0.8487, 0.5378, 0.847, 0.5378, 0.8477, 0.5349, 0.845, 0.5319, 0.8455, 0.5324, 0.8447, 0.5339, 0.844, 0.5336, 0.844, 0.5336, 0.8447, 0.5339, 0.8447, 0.5356, 0.844, 0.5359, 0.8447, 0.5339, 0.8455, 0.5324, 0.8477, 0.5349, 0.847, 0.5378, 0.8455, 0.5371, 0.8477, 0.5349, 0.8455, 0.5324, 0.847, 0.5316, 0.8477, 0.5349, 0.847, 0.5316, 0.8484, 0.5316, 0.8477, 0.5349, 0.8484, 0.5316, 0.8499, 0.5324, 0.8477, 0.5349, 0.8499, 0.5324, 0.8509, 0.5339, 0.8477, 0.5349, 0.8509, 0.5339, 0.8509, 0.5356, 0.8477, 0.5349, 0.8509, 0.5356, 0.8502, 0.5371, 0.8477, 0.5349, 0.8502, 0.5371, 0.8487, 0.5378, 0.8477, 0.5349, 0.8447, 0.5356, 0.8447, 0.5339, 0.8477, 0.5349, 0.8455, 0.5371, 0.8447, 0.5356, 0.8477, 0.5349, 0.7985, 0.5401, 0.797, 0.5394, 0.7992, 0.5369, 0.797, 0.5394, 0.796, 0.5379, 0.7992, 0.5369, 0.796, 0.5379, 0.796, 0.5361, 0.7992, 0.5369, 0.796, 0.5361, 0.797, 0.5346, 0.7992, 0.5369, 0.797, 0.5346, 0.7983, 0.5337, 0.7992, 0.5369, 0.7983, 0.5337, 0.8, 0.5337, 0.7992, 0.5369, 0.8025, 0.5376, 0.8015, 0.5391, 0.7992, 0.5369, 0.8022, 0.5361, 0.8025, 0.5376, 0.7992, 0.5369, 0.8002, 0.5401, 0.7985, 0.5401, 0.7992, 0.5369, 0.8015, 0.5346, 0.8022, 0.5361, 0.7992, 0.5369, 0.8015, 0.5391, 0.8002, 0.5401, 0.7992, 0.5369, 0.8022, 0.5396, 0.8015, 0.5391, 0.8025, 0.5376, 0.803, 0.5379, 0.8005, 0.5406, 0.8002, 0.5401, 0.8015, 0.5391, 0.8022, 0.5396, 0.8, 0.5337, 0.8015, 0.5346, 0.7992, 0.5369, 0.7983, 0.5408, 0.7985, 0.5401, 0.8002, 0.5401, 0.8005, 0.5406, 0.7965, 0.5399, 0.797, 0.5394, 0.7985, 0.5401, 0.7983, 0.5408, 0.7953, 0.5381, 0.796, 0.5379, 0.797, 0.5394, 0.7965, 0.5399, 0.7953, 0.5359, 0.796, 0.5361, 0.796, 0.5379, 0.7953, 0.5381, 0.7963, 0.5339, 0.797, 0.5346, 0.796, 0.5361, 0.7953, 0.5359, 0.7983, 0.5329, 0.7983, 0.5337, 0.797, 0.5346, 0.7963, 0.5339, 0.8002, 0.5329, 0.8, 0.5337, 0.7983, 0.5337, 0.7983, 0.5329, 0.802, 0.5342, 0.8015, 0.5346, 0.8, 0.5337, 0.8002, 0.5329, 0.803, 0.5359, 0.8022, 0.5361, 0.8015, 0.5346, 0.802, 0.5342, 0.803, 0.5379, 0.8025, 0.5376, 0.8022, 0.5361, 0.803, 0.5359, 0.9954, 0.526, 0.9945, 0.5228, 0.9967, 0.525, 0.9967, 0.525, 0.9945, 0.5228, 0.9977, 0.5238, 0.9977, 0.5238, 0.9945, 0.5228, 0.9977, 0.522, 0.9977, 0.522, 0.9945, 0.5228, 0.9967, 0.5205, 0.9967, 0.5205, 0.9945, 0.5228, 0.9952, 0.5198, 0.9952, 0.5198, 0.9945, 0.5228, 0.9937, 0.5198, 0.9915, 0.5238, 0.9945, 0.5228, 0.9922, 0.5253, 0.9912, 0.522, 0.9945, 0.5228, 0.9915, 0.5238, 0.9977, 0.5336, 0.9945, 0.5328, 0.9977, 0.5319, 0.9977, 0.5319, 0.9945, 0.5328, 0.9967, 0.5306, 0.9937, 0.5361, 0.9945, 0.5328, 0.9954, 0.5358, 0.9922, 0.5351, 0.9945, 0.5328, 0.9937, 0.5361, 0.9915, 0.5336, 0.9945, 0.5328, 0.9922, 0.5351, 0.9915, 0.5321, 0.9945, 0.5328, 0.9915, 0.5336, 0.9922, 0.5306, 0.9945, 0.5328, 0.9915, 0.5321, 0.9937, 0.5296, 0.9945, 0.5328, 0.9922, 0.5306, 0.9954, 0.5296, 0.9945, 0.5328, 0.9937, 0.5296, 0.9969, 0.5351, 0.9945, 0.5328, 0.9977, 0.5336, 0.9967, 0.5306, 0.9945, 0.5328, 0.9954, 0.5296, 0.9974, 0.5299, 0.9984, 0.5319, 0.9977, 0.5319, 0.9967, 0.5306, 0.9954, 0.5289, 0.9974, 0.5299, 0.9967, 0.5306, 0.9954, 0.5296, 0.9954, 0.5358, 0.9945, 0.5328, 0.9969, 0.5351, 0.9935, 0.5289, 0.9954, 0.5289, 0.9954, 0.5296, 0.9937, 0.5296, 0.9917, 0.5299, 0.9935, 0.5289, 0.9937, 0.5296, 0.9922, 0.5306, 0.9907, 0.5319, 0.9917, 0.5299, 0.9922, 0.5306, 0.9915, 0.5321, 0.9907, 0.5338, 0.9907, 0.5319, 0.9915, 0.5321, 0.9915, 0.5336, 0.9917, 0.5358, 0.9907, 0.5338, 0.9915, 0.5336, 0.9922, 0.5351, 0.9935, 0.5368, 0.9917, 0.5358, 0.9922, 0.5351, 0.9937, 0.5361, 0.9957, 0.5368, 0.9935, 0.5368, 0.9937, 0.5361, 0.9954, 0.5358, 0.9974, 0.5356, 0.9957, 0.5368, 0.9954, 0.5358, 0.9969, 0.5351, 0.9984, 0.5338, 0.9974, 0.5356, 0.9969, 0.5351, 0.9977, 0.5336, 0.9984, 0.5319, 0.9984, 0.5338, 0.9977, 0.5336, 0.9977, 0.5319, 0.8392, 0.5406, 0.8369, 0.5406, 0.8372, 0.5399, 0.8389, 0.5399, 0.8369, 0.5406, 0.8352, 0.5396, 0.8357, 0.5391, 0.8372, 0.5399, 0.8352, 0.5396, 0.8342, 0.5379, 0.8349, 0.5376, 0.8357, 0.5391, 0.8342, 0.5379, 0.8342, 0.5356, 0.8349, 0.5359, 0.8349, 0.5376, 0.8342, 0.5356, 0.8349, 0.5339, 0.8357, 0.5344, 0.8349, 0.5359, 0.8349, 0.5339, 0.8369, 0.5329, 0.8372, 0.5337, 0.8357, 0.5344, 0.8369, 0.5329, 0.8389, 0.5329, 0.8389, 0.5337, 0.8372, 0.5337, 0.8389, 0.5329, 0.8409, 0.5339, 0.8402, 0.5344, 0.8389, 0.5337, 0.8409, 0.5339, 0.8419, 0.5356, 0.8411, 0.5359, 0.8402, 0.5344, 0.8419, 0.5356, 0.8419, 0.5376, 0.8411, 0.5374, 0.8411, 0.5359, 0.8349, 0.5376, 0.8379, 0.5366, 0.8357, 0.5391, 0.8419, 0.5376, 0.8409, 0.5394, 0.8404, 0.5389, 0.8411, 0.5374, 0.8409, 0.5394, 0.8392, 0.5406, 0.8389, 0.5399, 0.8404, 0.5389, 0.8404, 0.5389, 0.8379, 0.5366, 0.8411, 0.5374, 0.8357, 0.5391, 0.8379, 0.5366, 0.8372, 0.5399, 0.8411, 0.5374, 0.8379, 0.5366, 0.8411, 0.5359, 0.8411, 0.5359, 0.8379, 0.5366, 0.8402, 0.5344, 0.8402, 0.5344, 0.8379, 0.5366, 0.8389, 0.5337, 0.8389, 0.5337, 0.8379, 0.5366, 0.8372, 0.5337, 0.8372, 0.5337, 0.8379, 0.5366, 0.8357, 0.5344, 0.8357, 0.5344, 0.8379, 0.5366, 0.8349, 0.5359, 0.8349, 0.5359, 0.8379, 0.5366, 0.8349, 0.5376, 0.8389, 0.5399, 0.8379, 0.5366, 0.8404, 0.5389, 0.8372, 0.5399, 0.8379, 0.5366, 0.8389, 0.5399, 0.9937, 0.526, 0.9945, 0.5228, 0.9954, 0.526, 0.9922, 0.5205, 0.9945, 0.5228, 0.9912, 0.522, 0.9922, 0.5253, 0.9945, 0.5228, 0.9937, 0.526, 0.9917, 0.5258, 0.9907, 0.524, 0.9915, 0.5238, 0.9922, 0.5253, 0.9935, 0.5267, 0.9917, 0.5258, 0.9922, 0.5253, 0.9937, 0.526, 0.9937, 0.5198, 0.9945, 0.5228, 0.9922, 0.5205, 0.9957, 0.5267, 0.9935, 0.5267, 0.9937, 0.526, 0.9954, 0.526, 0.9974, 0.5258, 0.9957, 0.5267, 0.9954, 0.526, 0.9967, 0.525, 0.9984, 0.5238, 0.9974, 0.5258, 0.9967, 0.525, 0.9977, 0.5238, 0.9984, 0.5218, 0.9984, 0.5238, 0.9977, 0.5238, 0.9977, 0.522, 0.9974, 0.52, 0.9984, 0.5218, 0.9977, 0.522, 0.9967, 0.5205, 0.9954, 0.5188, 0.9974, 0.52, 0.9967, 0.5205, 0.9952, 0.5198, 0.9935, 0.5188, 0.9954, 0.5188, 0.9952, 0.5198, 0.9937, 0.5198, 0.9915, 0.52, 0.9935, 0.5188, 0.9937, 0.5198, 0.9922, 0.5205, 0.9907, 0.5218, 0.9915, 0.52, 0.9922, 0.5205, 0.9912, 0.522, 0.9907, 0.524, 0.9907, 0.5218, 0.9912, 0.522, 0.9915, 0.5238, 0.808, 0.5399, 0.8087, 0.5369, 0.8094, 0.5401, 0.8094, 0.5401, 0.8087, 0.5369, 0.8112, 0.5391, 0.8112, 0.5391, 0.8087, 0.5369, 0.8119, 0.5376, 0.8119, 0.5376, 0.8087, 0.5369, 0.8119, 0.5359, 0.8119, 0.5359, 0.8087, 0.5369, 0.8112, 0.5344, 0.8112, 0.5344, 0.8087, 0.5369, 0.8097, 0.5337, 0.8057, 0.5359, 0.8087, 0.5369, 0.8057, 0.5376, 0.8065, 0.5344, 0.8087, 0.5369, 0.8057, 0.5359, 0.8065, 0.5389, 0.8087, 0.5369, 0.808, 0.5399, 0.808, 0.5337, 0.8087, 0.5369, 0.8065, 0.5344, 0.8057, 0.5376, 0.8087, 0.5369, 0.8065, 0.5389, 0.805, 0.5376, 0.805, 0.5356, 0.8057, 0.5359, 0.8057, 0.5376, 0.806, 0.5394, 0.805, 0.5376, 0.8057, 0.5376, 0.8065, 0.5389, 0.8097, 0.5337, 0.8087, 0.5369, 0.808, 0.5337, 0.8077, 0.5406, 0.806, 0.5394, 0.8065, 0.5389, 0.808, 0.5399, 0.8097, 0.5409, 0.8077, 0.5406, 0.808, 0.5399, 0.8094, 0.5401, 0.8117, 0.5399, 0.8097, 0.5409, 0.8094, 0.5401, 0.8112, 0.5391, 0.8127, 0.5379, 0.8117, 0.5399, 0.8112, 0.5391, 0.8119, 0.5376, 0.8127, 0.5359, 0.8127, 0.5379, 0.8119, 0.5376, 0.8119, 0.5359, 0.8117, 0.5339, 0.8127, 0.5359, 0.8119, 0.5359, 0.8112, 0.5344, 0.8099, 0.5329, 0.8117, 0.5339, 0.8112, 0.5344, 0.8097, 0.5337, 0.8077, 0.5329, 0.8099, 0.5329, 0.8097, 0.5337, 0.808, 0.5337, 0.806, 0.5339, 0.8077, 0.5329, 0.808, 0.5337, 0.8065, 0.5344, 0.805, 0.5356, 0.806, 0.5339, 0.8065, 0.5344, 0.8057, 0.5359, 0.9907, 0.001011, 0.9922, 0.001011, 0.9922, 0.5151, 0.9907, 0.5151, 0.7953, 0.5151, 0.7953, 0.001011, 0.8136, 0.001011, 0.8136, 0.5151, 0.836, 0.001011, 0.8534, 0.001011, 0.8534, 0.5151, 0.836, 0.5151, 0.906, 0.00101, 0.9065, 0.00101, 0.9065, 0.5141, 0.906, 0.5141, 0.9356, 0.5151, 0.9277, 0.5151, 0.9277, 0.001011, 0.9356, 0.001011, 0.9957, 0.001008, 0.9957, 0.5151, 0.9942, 0.5151, 0.9942, 0.001008, 0.8156, 0.001011, 0.834, 0.001011, 0.834, 0.5151, 0.8156, 0.5151, 0.9085, 0.5151, 0.9085, 0.001011, 0.9256, 0.001011, 0.9256, 0.5151, 0.4871, 0.9988, 0.001002, 0.9988, 0.001002, 0.9983, 0.4871, 0.9983, 0.9376, 0.5151, 0.9376, 0.001011, 0.9453, 0.001011, 0.9453, 0.5151, 0.8521, 0.5208, 0.8521, 0.522, 0.8502, 0.5215, 0.8521, 0.522, 0.8516, 0.5228, 0.8502, 0.5215, 0.8516, 0.5228, 0.8506, 0.5235, 0.8502, 0.5215, 0.8506, 0.5235, 0.8497, 0.5235, 0.8502, 0.5215, 0.8497, 0.5235, 0.8487, 0.523, 0.8502, 0.5215, 0.8487, 0.523, 0.8479, 0.522, 0.8502, 0.5215, 0.8494, 0.5193, 0.8506, 0.5193, 0.8502, 0.5215, 0.8484, 0.52, 0.8494, 0.5193, 0.8502, 0.5215, 0.8514, 0.5198, 0.8521, 0.5208, 0.8502, 0.5215, 0.8479, 0.5208, 0.8484, 0.52, 0.8502, 0.5215, 0.8506, 0.5193, 0.8514, 0.5198, 0.8502, 0.5215, 0.8506, 0.5188, 0.8506, 0.5193, 0.8494, 0.5193, 0.8492, 0.5188, 0.8519, 0.5195, 0.8514, 0.5198, 0.8506, 0.5193, 0.8506, 0.5188, 0.8479, 0.522, 0.8479, 0.5208, 0.8502, 0.5215, 0.8526, 0.5208, 0.8521, 0.5208, 0.8514, 0.5198, 0.8519, 0.5195, 0.8526, 0.522, 0.8521, 0.522, 0.8521, 0.5208, 0.8526, 0.5208, 0.8519, 0.5233, 0.8516, 0.5228, 0.8521, 0.522, 0.8526, 0.522, 0.8509, 0.524, 0.8506, 0.5235, 0.8516, 0.5228, 0.8519, 0.5233, 0.8494, 0.524, 0.8497, 0.5235, 0.8506, 0.5235, 0.8509, 0.524, 0.8482, 0.5235, 0.8487, 0.523, 0.8497, 0.5235, 0.8494, 0.524, 0.8474, 0.5223, 0.8479, 0.522, 0.8487, 0.523, 0.8482, 0.5235, 0.8474, 0.5208, 0.8479, 0.5208, 0.8479, 0.522, 0.8474, 0.5223, 0.8482, 0.5195, 0.8484, 0.52, 0.8479, 0.5208, 0.8474, 0.5208, 0.8492, 0.5188, 0.8494, 0.5193, 0.8484, 0.52, 0.8482, 0.5195, 0.8503, 0.5497, 0.8508, 0.5477, 0.8513, 0.5497, 0.8513, 0.5497, 0.8508, 0.5477, 0.8523, 0.5492, 0.8523, 0.5492, 0.8508, 0.5477, 0.8528, 0.5482, 0.8528, 0.5482, 0.8508, 0.5477, 0.853, 0.5472, 0.853, 0.5472, 0.8508, 0.5477, 0.8526, 0.5462, 0.8526, 0.5462, 0.8508, 0.5477, 0.8516, 0.5457, 0.8488, 0.547, 0.8508, 0.5477, 0.8488, 0.5482, 0.8493, 0.546, 0.8508, 0.5477, 0.8488, 0.547, 0.8493, 0.549, 0.8508, 0.5477, 0.8503, 0.5497, 0.8503, 0.5455, 0.8508, 0.5477, 0.8493, 0.546, 0.8488, 0.5482, 0.8508, 0.5477, 0.8493, 0.549, 0.8483, 0.5482, 0.8483, 0.547, 0.8488, 0.547, 0.8488, 0.5482, 0.8488, 0.5495, 0.8483, 0.5482, 0.8488, 0.5482, 0.8493, 0.549, 0.8516, 0.5457, 0.8508, 0.5477, 0.8503, 0.5455, 0.8501, 0.5502, 0.8488, 0.5495, 0.8493, 0.549, 0.8503, 0.5497, 0.8516, 0.5502, 0.8501, 0.5502, 0.8503, 0.5497, 0.8513, 0.5497, 0.8528, 0.5497, 0.8516, 0.5502, 0.8513, 0.5497, 0.8523, 0.5492, 0.8533, 0.5485, 0.8528, 0.5497, 0.8523, 0.5492, 0.8528, 0.5482, 0.8533, 0.547, 0.8533, 0.5485, 0.8528, 0.5482, 0.853, 0.5472, 0.8528, 0.5457, 0.8533, 0.547, 0.853, 0.5472, 0.8526, 0.5462, 0.8516, 0.545, 0.8528, 0.5457, 0.8526, 0.5462, 0.8516, 0.5457, 0.8503, 0.545, 0.8516, 0.545, 0.8516, 0.5457, 0.8503, 0.5455, 0.8491, 0.5457, 0.8503, 0.545, 0.8503, 0.5455, 0.8493, 0.546, 0.8483, 0.547, 0.8491, 0.5457, 0.8493, 0.546, 0.8488, 0.547, 0.906, 0.00101, 0.906, 0.5141, 0.9016, 0.5141, 0.9016, 0.00101, 0.8912, 0.00101, 0.8924, 0.00101, 0.8924, 0.5141, 0.8912, 0.5141, 0.8966, 0.00101, 0.9016, 0.00101, 0.9016, 0.5141, 0.8966, 0.5141, 0.8924, 0.5141, 0.8924, 0.00101, 0.8966, 0.00101, 0.8966, 0.5141, 0.9515, 0.001011, 0.9515, 0.5151, 0.9473, 0.5151, 0.9473, 0.001011, 0.9977, 0.5151, 0.9977, 0.00101, 0.999, 0.00101, 0.999, 0.5151, 0.9535, 0.5151, 0.9535, 0.001011, 0.9585, 0.001011, 0.9585, 0.5151, 0.9695, 0.001011, 0.9695, 0.5151, 0.9653, 0.5151, 0.9653, 0.001011, 0.8454, 0.5297, 0.8439, 0.5297, 0.8439, 0.5188, 0.8454, 0.5188, 0.8439, 0.5297, 0.8424, 0.5297, 0.8424, 0.5188, 0.8439, 0.5188, 0.8424, 0.5297, 0.8409, 0.5297, 0.8409, 0.5188, 0.8424, 0.5188, 0.8409, 0.5297, 0.8395, 0.5297, 0.8395, 0.5188, 0.8409, 0.5188, 0.8395, 0.5297, 0.838, 0.5297, 0.838, 0.5188, 0.8395, 0.5188, 0.838, 0.5297, 0.8365, 0.5297, 0.8365, 0.5188, 0.838, 0.5188, 0.8365, 0.5297, 0.835, 0.5297, 0.835, 0.5188, 0.8365, 0.5188, 0.835, 0.5297, 0.8333, 0.5297, 0.8333, 0.5188, 0.835, 0.5188, 0.8333, 0.5297, 0.8318, 0.5297, 0.8318, 0.5188, 0.8333, 0.5188, 0.8318, 0.5297, 0.8303, 0.5297, 0.8303, 0.5188, 0.8318, 0.5188, 0.8303, 0.5297, 0.8288, 0.5297, 0.8288, 0.5188, 0.8303, 0.5188, 0.8288, 0.5297, 0.8273, 0.5297, 0.8273, 0.5188, 0.8288, 0.5188, 0.8273, 0.5297, 0.8258, 0.5297, 0.8258, 0.5188, 0.8273, 0.5188, 0.8258, 0.5297, 0.8243, 0.5297, 0.8243, 0.5188, 0.8258, 0.5188, 0.8243, 0.5297, 0.8228, 0.5297, 0.8228, 0.5188, 0.8243, 0.5188, 0.8228, 0.5297, 0.8213, 0.5297, 0.8213, 0.5188, 0.8228, 0.5188, 0.9937, 0.5466, 0.9945, 0.5429, 0.9952, 0.5466, 0.9937, 0.539, 0.9945, 0.5429, 0.9925, 0.5397, 0.9982, 0.5422, 0.9945, 0.5429, 0.9977, 0.5407, 0.9912, 0.5449, 0.9945, 0.5429, 0.9925, 0.5462, 0.9977, 0.5449, 0.9945, 0.5429, 0.9982, 0.5437, 0.9952, 0.539, 0.9945, 0.5429, 0.9937, 0.539, 0.9907, 0.5422, 0.9945, 0.5429, 0.9907, 0.5437, 0.9952, 0.5466, 0.9945, 0.5429, 0.9967, 0.5462, 0.9977, 0.5407, 0.9945, 0.5429, 0.9967, 0.5397, 0.9925, 0.5397, 0.9945, 0.5429, 0.9912, 0.5407, 0.9925, 0.5462, 0.9945, 0.5429, 0.9937, 0.5466, 0.9982, 0.5437, 0.9945, 0.5429, 0.9982, 0.5422, 0.9907, 0.5437, 0.9945, 0.5429, 0.9912, 0.5449, 0.9967, 0.5462, 0.9945, 0.5429, 0.9977, 0.5449, 0.9967, 0.5397, 0.9945, 0.5429, 0.9952, 0.539, 0.9912, 0.5407, 0.9945, 0.5429, 0.9907, 0.5422, 0.8469, 0.5439, 0.8429, 0.5447, 0.8462, 0.5425, 0.8452, 0.5479, 0.8429, 0.5447, 0.8462, 0.5467, 0.8437, 0.541, 0.8429, 0.5447, 0.8422, 0.541, 0.841, 0.5479, 0.8429, 0.5447, 0.8422, 0.5484, 0.8462, 0.5425, 0.8429, 0.5447, 0.8452, 0.5415, 0.8392, 0.5439, 0.8429, 0.5447, 0.8392, 0.5454, 0.8452, 0.5415, 0.8429, 0.5447, 0.8437, 0.541, 0.8178, 0.5188, 0.8193, 0.5188, 0.8193, 0.53, 0.8178, 0.53, 0.8149, 0.5188, 0.8164, 0.5188, 0.8164, 0.53, 0.8149, 0.53, 0.8119, 0.5188, 0.8134, 0.5188, 0.8134, 0.53, 0.8119, 0.53, 0.8089, 0.5188, 0.8104, 0.5188, 0.8104, 0.53, 0.8089, 0.53, 0.8057, 0.5188, 0.8072, 0.5188, 0.8072, 0.53, 0.8057, 0.53, 0.8027, 0.5188, 0.8042, 0.5188, 0.8042, 0.53, 0.8027, 0.53, 0.7997, 0.5188, 0.8012, 0.5188, 0.8012, 0.53, 0.7997, 0.53, 0.7968, 0.5188, 0.7983, 0.5188, 0.7983, 0.53, 0.7968, 0.53, 0.8422, 0.5484, 0.8429, 0.5447, 0.8437, 0.5484, 0.8164, 0.5188, 0.8178, 0.5188, 0.8178, 0.53, 0.8164, 0.53, 0.8422, 0.541, 0.8429, 0.5447, 0.841, 0.5415, 0.8012, 0.5188, 0.8027, 0.5188, 0.8027, 0.53, 0.8012, 0.53, 0.8462, 0.5467, 0.8429, 0.5447, 0.8469, 0.5454, 0.8072, 0.5188, 0.8089, 0.5188, 0.8089, 0.53, 0.8072, 0.53, 0.84, 0.5425, 0.8429, 0.5447, 0.8392, 0.5439, 0.841, 0.5415, 0.8429, 0.5447, 0.84, 0.5425, 0.8134, 0.5188, 0.8149, 0.5188, 0.8149, 0.53, 0.8134, 0.53, 0.7983, 0.5188, 0.7997, 0.5188, 0.7997, 0.53, 0.7983, 0.53, 0.8392, 0.5454, 0.8429, 0.5447, 0.84, 0.5467, 0.84, 0.5467, 0.8429, 0.5447, 0.841, 0.5479, 0.8042, 0.5188, 0.8057, 0.5188, 0.8057, 0.53, 0.8042, 0.53, 0.8437, 0.5484, 0.8429, 0.5447, 0.8452, 0.5479, 0.8104, 0.5188, 0.8119, 0.5188, 0.8119, 0.53, 0.8104, 0.53, 0.7953, 0.5188, 0.7968, 0.5188, 0.7968, 0.53, 0.7953, 0.53, 0.8469, 0.5454, 0.8429, 0.5447, 0.8469, 0.5439, 0.9872, 0.562, 0.9872, 0.001007, 0.9887, 0.001007, 0.9887, 0.562, 0.9732, 0.001007, 0.9732, 0.562, 0.9715, 0.562, 0.9715, 0.001007, 0.9837, 0.562, 0.9837, 0.001011, 0.9852, 0.001011, 0.9852, 0.562, 0.98, 0.562, 0.98, 0.001007, 0.9817, 0.001007, 0.9817, 0.562, 0.8891, 0.001007, 0.8891, 0.562, 0.8733, 0.562, 0.8733, 0.001007, 0.9632, 0.001007, 0.9632, 0.562, 0.9605, 0.562, 0.9605, 0.001007, 0.978, 0.001007, 0.978, 0.562, 0.9752, 0.562, 0.9752, 0.001007, 0.8713, 0.001007, 0.8713, 0.562, 0.8554, 0.562, 0.8554, 0.001007, 0.5533, 0.9411, 0.5533, 0.9962, 0.001008, 0.9962, 0.001008, 0.9411, 0.001008, 0.4968, 0.001008, 0.4417, 0.5533, 0.4417, 0.5533, 0.4968, 0.8217, 0.5376, 0.8209, 0.5392, 0.8184, 0.5369, 0.8209, 0.5392, 0.8194, 0.54, 0.8184, 0.5369, 0.8194, 0.5337, 0.8208, 0.5346, 0.8184, 0.5369, 0.8178, 0.5338, 0.8194, 0.5337, 0.8184, 0.5369, 0.8163, 0.5346, 0.8178, 0.5338, 0.8184, 0.5369, 0.8153, 0.536, 0.8163, 0.5346, 0.8184, 0.5369, 0.8154, 0.5377, 0.8153, 0.536, 0.8184, 0.5369, 0.8163, 0.5392, 0.8154, 0.5377, 0.8184, 0.5369, 0.8177, 0.5401, 0.8163, 0.5392, 0.8184, 0.5369, 0.8216, 0.5359, 0.8217, 0.5376, 0.8184, 0.5369, 0.8194, 0.54, 0.8177, 0.5401, 0.8184, 0.5369, 0.8195, 0.5408, 0.8194, 0.54, 0.8209, 0.5392, 0.8214, 0.5397, 0.8175, 0.5408, 0.8177, 0.5401, 0.8194, 0.54, 0.8195, 0.5408, 0.8208, 0.5346, 0.8216, 0.5359, 0.8184, 0.5369, 0.8158, 0.5398, 0.8163, 0.5392, 0.8177, 0.5401, 0.8175, 0.5408, 0.8148, 0.5381, 0.8154, 0.5377, 0.8163, 0.5392, 0.8158, 0.5398, 0.8147, 0.5358, 0.8153, 0.536, 0.8154, 0.5377, 0.8148, 0.5381, 0.8157, 0.5341, 0.8163, 0.5346, 0.8153, 0.536, 0.8147, 0.5358, 0.8173, 0.5329, 0.8178, 0.5338, 0.8163, 0.5346, 0.8157, 0.5341, 0.8196, 0.533, 0.8194, 0.5337, 0.8178, 0.5338, 0.8173, 0.5329, 0.8213, 0.534, 0.8208, 0.5346, 0.8194, 0.5337, 0.8196, 0.533, 0.8223, 0.5357, 0.8216, 0.5359, 0.8208, 0.5346, 0.8213, 0.534, 0.8223, 0.5377, 0.8217, 0.5376, 0.8216, 0.5359, 0.8223, 0.5357, 0.8214, 0.5397, 0.8209, 0.5392, 0.8217, 0.5376, 0.8223, 0.5377, 0.5533, 0.8861, 0.5533, 0.9411, 0.001008, 0.9411, 0.001008, 0.8861, 0.5533, 0.776, 0.5533, 0.831, 0.001008, 0.831, 0.001008, 0.776, 0.001008, 0.4417, 0.001008, 0.3866, 0.5533, 0.3866, 0.5533, 0.4417, 0.001008, 0.1663, 0.001008, 0.1112, 0.5533, 0.1112, 0.5533, 0.1663, 0.001008, 0.3866, 0.001008, 0.3315, 0.5533, 0.3315, 0.5533, 0.3866, 0.001008, 0.3315, 0.001008, 0.2764, 0.5533, 0.2764, 0.5533, 0.3315, 0.001008, 0.2764, 0.001008, 0.2213, 0.5533, 0.2213, 0.5533, 0.2764, 0.001008, 0.2213, 0.001008, 0.1663, 0.5533, 0.1663, 0.5533, 0.2213, 0.5533, 0.5007, 0.5533, 0.5557, 0.001008, 0.5557, 0.001008, 0.5007, 0.5533, 0.831, 0.5533, 0.8861, 0.001008, 0.8861, 0.001008, 0.831, 0.5533, 0.7209, 0.5533, 0.776, 0.001008, 0.776, 0.001008, 0.7209, 0.5533, 0.6658, 0.5533, 0.7209, 0.001008, 0.7209, 0.001008, 0.6658, 0.5533, 0.6108, 0.5533, 0.6658, 0.001008, 0.6658, 0.001008, 0.6108, 0.5533, 0.5557, 0.5533, 0.6108, 0.001008, 0.6108, 0.001008, 0.5557, 0.001008, 0.05609, 0.001008, 0.001009, 0.5533, 0.00101, 0.5533, 0.05609, 0.001008, 0.1112, 0.001008, 0.05609, 0.5533, 0.05609, 0.5533, 0.1112, 0.8911, 0.5188, 0.9517, 0.5563, 0.9293, 0.5798, 0.8911, 0.5798, 0.8911, 0.5188, 0.9293, 0.5798, 0.7953, 0.543, 0.8337, 0.543, 0.7953, 0.604, 0.8337, 0.543, 0.8558, 0.5668, 0.7953, 0.604])
me_plane_005.materials.append(mat_rollershutter_window_02)
me_plane_005.update()
me_plane_001 = bpy.data.meshes.new('Plane.001')
me_plane_001.from_pydata([(0.8, -0.165, 1.561), (0.8, -0.165, 1.457), (0.8, 0.001, 1.396), (0.8, -0.1004, 1.396), (0.8, 0.001, 1.561), (-0.8, -0.165, 1.561), (-0.8, -0.165, 1.457), (-0.8, 0.001, 1.396), (-0.8, -0.1004, 1.396), (-0.8, 0.001, 1.561), (0.785, -0.02253, 0.48), (0.7805, -0.02186, 0.4879), (0.7802, -0.02005, 0.4884), (0.7772, -0.02186, 0.4846), (0.7766, -0.02005, 0.4849), (0.7759, -0.02186, 0.48), (0.7753, -0.02005, 0.48), (0.7772, -0.02186, 0.4755), (0.7766, -0.02005, 0.4752), (0.7805, -0.02186, 0.4722), (0.7802, -0.02005, 0.4717), (0.785, -0.02186, 0.471), (0.785, -0.02005, 0.4704), (0.7895, -0.02186, 0.4722), (0.7898, -0.02005, 0.4717), (0.7928, -0.02186, 0.4755), (0.7934, -0.02005, 0.4752), (0.7941, -0.02186, 0.48), (0.7947, -0.02005, 0.48), (0.7928, -0.02186, 0.4846), (0.7934, -0.02005, 0.4849), (0.7895, -0.02186, 0.4879), (0.7898, -0.02005, 0.4884), (0.785, -0.02186, 0.4891), (0.785, -0.02005, 0.4897), (0.785, -0.02005, 0.05969), (0.785, -0.02186, 0.05908), (0.7898, -0.02005, 0.05839), (0.7895, -0.02186, 0.05787), (0.7934, -0.02005, 0.05486), (0.7928, -0.02186, 0.05455), (0.7947, -0.02005, 0.05003), (0.7941, -0.02186, 0.05003), (0.7934, -0.02005, 0.0452), (0.7928, -0.02186, 0.0455), (0.7898, -0.02005, 0.04166), (0.7895, -0.02186, 0.04219), (0.785, -0.02005, 0.04037), (0.785, -0.02186, 0.04097), (0.7802, -0.02005, 0.04166), (0.7805, -0.02186, 0.04219), (0.7766, -0.02005, 0.0452), (0.7772, -0.02186, 0.0455), (0.7753, -0.02005, 0.05003), (0.7759, -0.02186, 0.05003), (0.7766, -0.02005, 0.05486), (0.7772, -0.02186, 0.05455), (0.7802, -0.02005, 0.05839), (0.7805, -0.02186, 0.05787), (0.785, -0.02253, 0.05003), (0.7772, -0.02186, 1.336), (0.7753, -0.02005, 1.34), (0.7759, -0.02186, 1.34), (0.7766, -0.02005, 1.345), (0.7772, -0.02186, 1.345), (0.7802, -0.02005, 1.348), (0.7805, -0.02186, 1.348), (0.785, -0.02253, 1.34), (0.7766, -0.02005, 1.335), (0.7805, -0.02186, 1.332), (0.7802, -0.02005, 1.332), (0.785, -0.02186, 1.331), (0.785, -0.02005, 1.33), (0.7895, -0.02186, 1.332), (0.7898, -0.02005, 1.332), (0.7928, -0.02186, 1.336), (0.7934, -0.02005, 1.335), (0.7941, -0.02186, 1.34), (0.7947, -0.02005, 1.34), (0.7928, -0.02186, 1.345), (0.7934, -0.02005, 1.345), (0.7895, -0.02186, 1.348), (0.7898, -0.02005, 1.348), (0.785, -0.02186, 1.349), (0.785, -0.02005, 1.35), (-0.7772, -0.02186, 0.9055), (-0.7753, -0.02005, 0.91), (-0.7759, -0.02186, 0.91), (-0.7766, -0.02005, 0.9149), (-0.7772, -0.02186, 0.9146), (-0.7802, -0.02005, 0.9184), (-0.7805, -0.02186, 0.9179), (-0.785, -0.02253, 0.91), (-0.785, -0.02253, 0.48), (-0.7805, -0.02186, 0.4879), (-0.7802, -0.02005, 0.4884), (-0.7772, -0.02186, 0.4846), (-0.7766, -0.02005, 0.4849), (-0.7759, -0.02186, 0.48), (-0.7753, -0.02005, 0.48), (-0.7772, -0.02186, 0.4755), (-0.7766, -0.02005, 0.4752), (-0.7805, -0.02186, 0.4722), (-0.7802, -0.02005, 0.4717), (-0.785, -0.02186, 0.471), (-0.785, -0.02005, 0.4704), (-0.7895, -0.02186, 0.4722), (-0.7898, -0.02005, 0.4717), (-0.7928, -0.02186, 0.4755), (-0.7934, -0.02005, 0.4752), (-0.7941, -0.02186, 0.48), (-0.7947, -0.02005, 0.48), (-0.7928, -0.02186, 0.4846), (-0.7934, -0.02005, 0.4849), (-0.7895, -0.02186, 0.4879), (-0.7898, -0.02005, 0.4884), (-0.785, -0.02186, 0.4891), (-0.785, -0.02005, 0.4897), (-0.785, -0.02005, 0.05969), (-0.785, -0.02186, 0.05908), (-0.7898, -0.02005, 0.05839), (-0.7895, -0.02186, 0.05787), (-0.7934, -0.02005, 0.05486), (-0.7928, -0.02186, 0.05455), (-0.7947, -0.02005, 0.05003), (-0.7941, -0.02186, 0.05003), (-0.7934, -0.02005, 0.0452), (-0.7928, -0.02186, 0.0455), (-0.7898, -0.02005, 0.04166), (-0.7895, -0.02186, 0.04219), (-0.785, -0.02005, 0.04037), (-0.785, -0.02186, 0.04097), (-0.7802, -0.02005, 0.04166), (-0.7805, -0.02186, 0.04219), (-0.7766, -0.02005, 0.0452), (-0.7772, -0.02186, 0.0455), (-0.7753, -0.02005, 0.05003), (-0.7759, -0.02186, 0.05003), (-0.7766, -0.02005, 0.05486), (-0.7772, -0.02186, 0.05455), (-0.7802, -0.02005, 0.05839), (-0.7805, -0.02186, 0.05787), (-0.785, -0.02253, 0.05003), (-0.7766, -0.02005, 0.9052), (-0.7805, -0.02186, 0.9022), (-0.7802, -0.02005, 0.9017), (-0.785, -0.02186, 0.901), (-0.785, -0.02005, 0.9004), (-0.7895, -0.02186, 0.9022), (-0.7898, -0.02005, 0.9017), (-0.7928, -0.02186, 0.9055), (-0.7934, -0.02005, 0.9052), (-0.7941, -0.02186, 0.91), (-0.7947, -0.02005, 0.91), (-0.7928, -0.02186, 0.9146), (-0.7934, -0.02005, 0.9149), (-0.7895, -0.02186, 0.9179), (-0.7898, -0.02005, 0.9184), (-0.785, -0.02186, 0.9191), (-0.785, -0.02005, 0.9197), (-0.7772, -0.02186, 1.336), (-0.7753, -0.02005, 1.34), (-0.7759, -0.02186, 1.34), (-0.7766, -0.02005, 1.345), (-0.7772, -0.02186, 1.345), (-0.7802, -0.02005, 1.348), (-0.7805, -0.02186, 1.348), (-0.785, -0.02253, 1.34), (-0.7766, -0.02005, 1.335), (-0.7805, -0.02186, 1.332), (-0.7802, -0.02005, 1.332), (-0.785, -0.02186, 1.331), (-0.785, -0.02005, 1.33), (-0.7895, -0.02186, 1.332), (-0.7898, -0.02005, 1.332), (-0.7928, -0.02186, 1.336), (-0.7934, -0.02005, 1.335), (-0.7941, -0.02186, 1.34), (-0.7947, -0.02005, 1.34), (-0.7928, -0.02186, 1.345), (-0.7934, -0.02005, 1.345), (-0.7895, -0.02186, 1.348), (-0.7898, -0.02005, 1.348), (-0.785, -0.02186, 1.349), (-0.785, -0.02005, 1.35), (0.8, 0.001, 2.291e-06), (0.75, -0.01691, 2.291e-06), (0.7531, -0.02, 2.291e-06), (0.75, 0.001, 2.291e-06), (0.8, -0.02, 2.291e-06), (0.75, 0.001, 1.396), (0.8, 0.001, 1.396), (0.75, -0.01691, 1.396), (0.7531, -0.02, 1.396), (0.8, -0.02, 1.396), (-0.8, 0.001, 2.291e-06), (-0.75, -0.01691, 2.291e-06), (-0.7531, -0.02, 2.291e-06), (-0.75, 0.001, 2.291e-06), (-0.8, -0.02, 2.291e-06), (-0.75, 0.001, 1.396), (-0.8, 0.001, 1.396), (-0.75, -0.01691, 1.396), (-0.7531, -0.02, 1.396), (-0.8, -0.02, 1.396), (0.7647, -0.1662, 1.487), (0.7639, -0.165, 1.49), (0.7639, -0.1662, 1.49), (0.7647, -0.165, 1.493), (0.7647, -0.1662, 1.493), (0.7669, -0.165, 1.495), (0.7669, -0.1662, 1.495), (0.7699, -0.1671, 1.49), (0.7647, -0.165, 1.487), (0.7669, -0.1662, 1.485), (0.7669, -0.165, 1.485), (0.7699, -0.1662, 1.484), (0.7699, -0.165, 1.484), (0.7729, -0.1662, 1.485), (0.7729, -0.165, 1.485), (0.7751, -0.1662, 1.487), (0.7751, -0.165, 1.487), (0.7759, -0.1662, 1.49), (0.7759, -0.165, 1.49), (0.7751, -0.1662, 1.493), (0.7751, -0.165, 1.493), (0.7729, -0.1662, 1.495), (0.7729, -0.165, 1.495), (0.7699, -0.1662, 1.496), (0.7699, -0.165, 1.496), (-0.7647, -0.1662, 1.487), (-0.7639, -0.165, 1.49), (-0.7639, -0.1662, 1.49), (-0.7647, -0.165, 1.493), (-0.7647, -0.1662, 1.493), (-0.7669, -0.165, 1.495), (-0.7669, -0.1662, 1.495), (-0.7699, -0.1671, 1.49), (-0.7647, -0.165, 1.487), (-0.7669, -0.1662, 1.485), (-0.7669, -0.165, 1.485), (-0.7699, -0.1662, 1.484), (-0.7699, -0.165, 1.484), (-0.7729, -0.1662, 1.485), (-0.7729, -0.165, 1.485), (-0.7751, -0.1662, 1.487), (-0.7751, -0.165, 1.487), (-0.7759, -0.1662, 1.49), (-0.7759, -0.165, 1.49), (-0.7751, -0.1662, 1.493), (-0.7751, -0.165, 1.493), (-0.7729, -0.1662, 1.495), (-0.7729, -0.165, 1.495), (-0.7699, -0.1662, 1.496), (-0.7699, -0.165, 1.496), (0.75, -0.01567, 2.291e-06), (0.75, -0.01567, 1.396), (0.75, -0.002158, 2.291e-06), (0.75, -0.002158, 1.396), (0.7619, -0.002158, 2.291e-06), (0.7619, -0.01567, 2.291e-06), (0.7619, -0.002158, 1.396), (0.7619, -0.01567, 1.396), (-0.75, -0.01567, 2.291e-06), (-0.75, -0.01567, 1.396), (-0.75, -0.002158, 2.291e-06), (-0.75, -0.002158, 1.396), (-0.7619, -0.002158, 2.291e-06), (-0.7619, -0.01567, 2.291e-06), (-0.7619, -0.002158, 1.396), (-0.7619, -0.01567, 1.396), (0.4019, -0.0437, 0.01506), (0.4019, -0.01374, 0.01506), (0.398, -0.0437, 0.01585), (0.398, -0.01374, 0.01585), (0.3946, -0.0437, 0.01812), (0.3946, -0.01374, 0.01812), (0.3923, -0.0437, 0.0215), (0.3923, -0.01374, 0.0215), (0.3915, -0.0437, 0.0255), (0.3915, -0.01374, 0.0255), (0.3923, -0.0437, 0.02949), (0.3923, -0.01374, 0.02949), (0.3946, -0.0437, 0.03288), (0.3946, -0.01374, 0.03288), (0.398, -0.0437, 0.03514), (0.398, -0.01374, 0.03514), (0.4019, -0.0437, 0.03593), (0.4019, -0.01374, 0.03593), (0.4059, -0.0437, 0.03514), (0.4059, -0.01374, 0.03514), (0.4093, -0.0437, 0.03288), (0.4093, -0.01374, 0.03288), (0.4116, -0.0437, 0.02949), (0.4116, -0.01374, 0.02949), (0.4124, -0.0437, 0.0255), (0.4124, -0.01374, 0.0255), (0.4116, -0.0437, 0.0215), (0.4116, -0.01374, 0.0215), (0.4093, -0.0437, 0.01812), (0.4093, -0.01374, 0.01812), (0.4059, -0.0437, 0.01585), (0.4059, -0.01374, 0.01585), (0.4019, -0.0437, 0.0255), (-0.4019, -0.0437, 0.0255), (-0.398, -0.01374, 0.01585), (-0.398, -0.0437, 0.01585), (-0.3946, -0.01374, 0.01812), (-0.3946, -0.0437, 0.01812), (-0.3923, -0.01374, 0.0215), (-0.3923, -0.0437, 0.0215), (-0.3915, -0.01374, 0.0255), (-0.3915, -0.0437, 0.0255), (-0.3923, -0.01374, 0.02949), (-0.3923, -0.0437, 0.02949), (-0.3946, -0.01374, 0.03288), (-0.3946, -0.0437, 0.03288), (-0.398, -0.01374, 0.03514), (-0.398, -0.0437, 0.03514), (-0.4019, -0.01374, 0.03593), (-0.4019, -0.0437, 0.03593), (-0.4059, -0.01374, 0.03514), (-0.4059, -0.0437, 0.03514), (-0.4093, -0.01374, 0.03288), (-0.4093, -0.0437, 0.03288), (-0.4116, -0.01374, 0.02949), (-0.4116, -0.0437, 0.02949), (-0.4124, -0.01374, 0.0255), (-0.4124, -0.0437, 0.0255), (-0.4116, -0.01374, 0.0215), (-0.4116, -0.0437, 0.0215), (-0.4093, -0.01374, 0.01812), (-0.4093, -0.0437, 0.01812), (-0.4059, -0.01374, 0.01585), (-0.4059, -0.0437, 0.01585), (-0.4019, -0.01374, 0.01506), (-0.4019, -0.0437, 0.01506), (0.7619, -0.01556, 0.04661), (0.7619, -0.01284, 0.05), (0.7619, -0.01284, 2.287e-06), (0.7619, -0.01556, 0.003397), (0.7619, -0.00237, 0.04661), (0.7619, -0.005086, 0.05), (0.7619, -0.00237, 0.003397), (0.7619, -0.005086, 2.287e-06), (-0.7619, -0.01556, 0.04661), (-0.7619, -0.01284, 0.05), (-0.7619, -0.01284, 2.287e-06), (-0.7619, -0.01556, 0.003397), (-0.7619, -0.00237, 0.04661), (-0.7619, -0.005086, 0.05), (-0.7619, -0.00237, 0.003397), (-0.7619, -0.005086, 2.287e-06), (-0.75, -0.01284, 0.05), (0.75, -0.01284, 0.05), (-0.75, -0.01284, 1.396), (0.75, -0.01284, 1.396), (-0.75, -0.005086, 0.05), (0.75, -0.005086, 0.05), (-0.75, -0.005086, 1.396), (0.75, -0.005086, 1.396), (0.785, -0.02253, 0.91), (0.7805, -0.02186, 0.9179), (0.7802, -0.02005, 0.9184), (0.7772, -0.02186, 0.9146), (0.7766, -0.02005, 0.9149), (0.7759, -0.02186, 0.91), (0.7753, -0.02005, 0.91), (0.7772, -0.02186, 0.9055), (0.7766, -0.02005, 0.9052), (0.7805, -0.02186, 0.9022), (0.7802, -0.02005, 0.9017), (0.785, -0.02186, 0.901), (0.785, -0.02005, 0.9004), (0.7895, -0.02186, 0.9022), (0.7898, -0.02005, 0.9017), (0.7928, -0.02186, 0.9055), (0.7934, -0.02005, 0.9052), (0.7941, -0.02186, 0.91), (0.7947, -0.02005, 0.91), (0.7928, -0.02186, 0.9146), (0.7934, -0.02005, 0.9149), (0.7895, -0.02186, 0.9179), (0.7898, -0.02005, 0.9184), (0.785, -0.02186, 0.9191), (0.785, -0.02005, 0.9197), (0.75, -0.01284, 1.247), (0.75, -0.01284, 1.097), (0.75, -0.01284, 0.9476), (0.75, -0.01284, 0.798), (0.75, -0.01284, 0.6484), (0.75, -0.01284, 0.4988), (0.75, -0.01284, 0.3492), (0.75, -0.01284, 0.1996), (-0.75, -0.01284, 0.1996), (-0.75, -0.01284, 0.3492), (-0.75, -0.01284, 0.4988), (-0.75, -0.01284, 0.6484), (-0.75, -0.01284, 0.798), (-0.75, -0.01284, 0.9476), (-0.75, -0.01284, 1.097), (-0.75, -0.01284, 1.247), (-0.75, -0.005086, 1.247), (-0.75, -0.005086, 1.097), (-0.75, -0.005086, 0.9476), (-0.75, -0.005086, 0.798), (-0.75, -0.005086, 0.6484), (-0.75, -0.005086, 0.4988), (-0.75, -0.005086, 0.3492), (-0.75, -0.005086, 0.1996), (0.75, -0.005086, 0.1996), (0.75, -0.005086, 0.3492), (0.75, -0.005086, 0.4988), (0.75, -0.005086, 0.6484), (0.75, -0.005086, 0.798), (0.75, -0.005086, 0.9476), (0.75, -0.005086, 1.097), (0.75, -0.005086, 1.247)], [], [(9, 7, 8), (9, 5, 0, 4), (1, 6, 8, 3), (2, 7, 9, 4), (3, 2, 4), (0, 5, 6, 1), (3, 8, 7, 2), (31, 33, 10), (33, 11, 10), (25, 27, 10), (23, 25, 10), (21, 23, 10), (19, 21, 10), (17, 19, 10), (15, 17, 10), (13, 15, 10), (29, 31, 10), (11, 13, 10), (12, 11, 33, 34), (14, 13, 11, 12), (27, 29, 10), (16, 15, 13, 14), (18, 17, 15, 16), (20, 19, 17, 18), (22, 21, 19, 20), (24, 23, 21, 22), (26, 25, 23, 24), (28, 27, 25, 26), (30, 29, 27, 28), (32, 31, 29, 30), (34, 33, 31, 32), (35, 36, 38, 37), (37, 38, 40, 39), (39, 40, 42, 41), (41, 42, 44, 43), (43, 44, 46, 45), (45, 46, 48, 47), (47, 48, 50, 49), (49, 50, 52, 51), (51, 52, 54, 53), (53, 54, 56, 55), (42, 40, 59), (55, 56, 58, 57), (57, 58, 36, 35), (58, 56, 59), (40, 38, 59), (56, 54, 59), (54, 52, 59), (52, 50, 59), (50, 48, 59), (48, 46, 59), (46, 44, 59), (44, 42, 59), (36, 58, 59), (38, 36, 59), (62, 60, 67), (60, 69, 67), (69, 71, 67), (71, 73, 67), (73, 75, 67), (75, 77, 67), (83, 66, 67), (81, 83, 67), (64, 62, 67), (79, 81, 67), (66, 64, 67), (65, 66, 83, 84), (63, 64, 66, 65), (77, 79, 67), (61, 62, 64, 63), (68, 60, 62, 61), (70, 69, 60, 68), (72, 71, 69, 70), (74, 73, 71, 72), (76, 75, 73, 74), (78, 77, 75, 76), (80, 79, 77, 78), (82, 81, 79, 80), (84, 83, 81, 82), (87, 92, 85), (85, 92, 144), (144, 92, 146), (146, 92, 148), (148, 92, 150), (150, 92, 152), (158, 92, 91), (156, 92, 158), (114, 93, 116), (116, 93, 94), (108, 93, 110), (106, 93, 108), (104, 93, 106), (102, 93, 104), (100, 93, 102), (98, 93, 100), (96, 93, 98), (112, 93, 114), (94, 93, 96), (95, 117, 116, 94), (97, 95, 94, 96), (110, 93, 112), (99, 97, 96, 98), (101, 99, 98, 100), (103, 101, 100, 102), (105, 103, 102, 104), (107, 105, 104, 106), (109, 107, 106, 108), (111, 109, 108, 110), (113, 111, 110, 112), (115, 113, 112, 114), (117, 115, 114, 116), (118, 120, 121, 119), (120, 122, 123, 121), (122, 124, 125, 123), (124, 126, 127, 125), (126, 128, 129, 127), (128, 130, 131, 129), (130, 132, 133, 131), (132, 134, 135, 133), (134, 136, 137, 135), (136, 138, 139, 137), (125, 142, 123), (138, 140, 141, 139), (140, 118, 119, 141), (141, 142, 139), (123, 142, 121), (139, 142, 137), (137, 142, 135), (135, 142, 133), (133, 142, 131), (131, 142, 129), (129, 142, 127), (127, 142, 125), (119, 142, 141), (121, 142, 119), (89, 92, 87), (154, 92, 156), (91, 92, 89), (90, 159, 158, 91), (88, 90, 91, 89), (152, 92, 154), (86, 88, 89, 87), (143, 86, 87, 85), (145, 143, 85, 144), (147, 145, 144, 146), (149, 147, 146, 148), (151, 149, 148, 150), (153, 151, 150, 152), (155, 153, 152, 154), (157, 155, 154, 156), (159, 157, 156, 158), (162, 167, 160), (160, 167, 169), (169, 167, 171), (171, 167, 173), (173, 167, 175), (175, 167, 177), (183, 167, 166), (181, 167, 183), (164, 167, 162), (179, 167, 181), (166, 167, 164), (165, 184, 183, 166), (163, 165, 166, 164), (177, 167, 179), (161, 163, 164, 162), (168, 161, 162, 160), (170, 168, 160, 169), (172, 170, 169, 171), (174, 172, 171, 173), (176, 174, 173, 175), (178, 176, 175, 177), (180, 178, 177, 179), (182, 180, 179, 181), (184, 182, 181, 183), (193, 192, 186, 187), (191, 185, 188, 190), (194, 193, 187, 189), (255, 186, 192, 256), (191, 194, 189, 185), (203, 197, 196, 202), (201, 200, 198, 195), (204, 199, 197, 203), (263, 264, 202, 196), (201, 195, 199, 204), (207, 205, 212), (205, 214, 212), (214, 216, 212), (216, 218, 212), (218, 220, 212), (220, 222, 212), (228, 211, 212), (226, 228, 212), (209, 207, 212), (224, 226, 212), (211, 209, 212), (210, 211, 228, 229), (208, 209, 211, 210), (222, 224, 212), (206, 207, 209, 208), (213, 205, 207, 206), (215, 214, 205, 213), (217, 216, 214, 215), (219, 218, 216, 217), (221, 220, 218, 219), (223, 222, 220, 221), (225, 224, 222, 223), (227, 226, 224, 225), (229, 228, 226, 227), (232, 237, 230), (230, 237, 239), (239, 237, 241), (241, 237, 243), (243, 237, 245), (245, 237, 247), (253, 237, 236), (251, 237, 253), (234, 237, 232), (249, 237, 251), (236, 237, 234), (235, 254, 253, 236), (233, 235, 236, 234), (247, 237, 249), (231, 233, 234, 232), (238, 231, 232, 230), (240, 238, 230, 239), (242, 240, 239, 241), (244, 242, 241, 243), (246, 244, 243, 245), (248, 246, 245, 247), (250, 248, 247, 249), (252, 250, 249, 251), (254, 252, 251, 253), (255, 256, 262, 260), (188, 257, 258, 190), (259, 260, 262, 261), (258, 257, 259, 261), (265, 266, 269, 267), (198, 200, 266, 265), (267, 269, 270, 268), (264, 263, 268, 270), (271, 273, 274, 272), (273, 275, 276, 274), (275, 277, 278, 276), (277, 279, 280, 278), (279, 281, 282, 280), (281, 283, 284, 282), (283, 285, 286, 284), (285, 287, 288, 286), (287, 289, 290, 288), (289, 291, 292, 290), (291, 293, 294, 292), (293, 295, 296, 294), (295, 297, 298, 296), (297, 299, 300, 298), (299, 301, 302, 300), (301, 271, 272, 302), (285, 303, 287), (271, 303, 273), (295, 303, 297), (281, 303, 283), (291, 303, 293), (301, 303, 271), (277, 303, 279), (287, 303, 289), (297, 303, 299), (273, 303, 275), (283, 303, 285), (293, 303, 295), (279, 303, 281), (289, 303, 291), (299, 303, 301), (275, 303, 277), (308, 304, 306), (314, 304, 312), (334, 304, 332), (320, 304, 318), (306, 304, 336), (326, 304, 324), (336, 304, 334), (306, 336, 335, 305), (310, 308, 307, 309), (314, 312, 311, 313), (318, 316, 315, 317), (322, 320, 319, 321), (326, 324, 323, 325), (330, 328, 327, 329), (334, 332, 331, 333), (318, 304, 316), (308, 306, 305, 307), (332, 304, 330), (328, 326, 325, 327), (312, 304, 310), (320, 318, 317, 319), (328, 304, 326), (330, 304, 328), (312, 310, 309, 311), (332, 330, 329, 331), (324, 304, 322), (322, 304, 320), (324, 322, 321, 323), (316, 304, 314), (316, 314, 313, 315), (336, 334, 333, 335), (310, 304, 308), (341, 349, 350, 342), (344, 352, 351, 343), (340, 348, 347, 339), (338, 346, 345, 337), (343, 351, 349, 341), (339, 347, 352, 344), (342, 350, 346, 338), (337, 345, 348, 340), (402, 359, 360, 417), (354, 393, 394, 353), (382, 384, 361), (384, 362, 361), (376, 378, 361), (374, 376, 361), (372, 374, 361), (370, 372, 361), (368, 370, 361), (366, 368, 361), (364, 366, 361), (380, 382, 361), (362, 364, 361), (363, 362, 384, 385), (365, 364, 362, 363), (378, 380, 361), (367, 366, 364, 365), (369, 368, 366, 367), (371, 370, 368, 369), (373, 372, 370, 371), (375, 374, 372, 373), (377, 376, 374, 375), (379, 378, 376, 377), (381, 380, 378, 379), (383, 382, 380, 381), (385, 384, 382, 383), (403, 402, 417, 416), (405, 404, 415, 414), (393, 392, 395, 394), (388, 387, 400, 399), (392, 391, 396, 395), (391, 390, 397, 396), (390, 389, 398, 397), (389, 388, 399, 398), (357, 409, 410, 358), (404, 403, 416, 415), (406, 405, 414, 413), (407, 406, 413, 412), (408, 407, 412, 411), (409, 408, 411, 410), (386, 356, 355, 401), (387, 386, 401, 400), (5, 9, 6), (6, 9, 8), (0, 1, 4), (1, 3, 4)])
me_plane_001.polygons.foreach_set('use_smooth', [1, 1, 1, 1, 1, 1, 1, 1, 1, 1, 1, 1, 1, 1, 1, 1, 1, 1, 1, 1, 1, 1, 1, 1, 1, 1, 1, 1, 1, 1, 1, 1, 1, 1, 1, 1, 1, 1, 1, 1, 1, 1, 1, 1, 1, 1, 1, 1, 1, 1, 1, 1, 1, 1, 1, 1, 1, 1, 1, 1, 1, 1, 1, 1, 1, 1, 1, 1, 1, 1, 1, 1, 1, 1, 1, 1, 1, 1, 1, 1, 1, 1, 1, 1, 1, 1, 1, 1, 1, 1, 1, 1, 1, 1, 1, 1, 1, 1, 1, 1, 1, 1, 1, 1, 1, 1, 1, 1, 1, 1, 1, 1, 1, 1, 1, 1, 1, 1, 1, 1, 1, 1, 1, 1, 1, 1, 1, 1, 1, 1, 1, 1, 1, 1, 1, 1, 1, 1, 1, 1, 1, 1, 1, 1, 1, 1, 1, 1, 1, 1, 1, 1, 1, 1, 1, 1, 1, 1, 1, 1, 1, 1, 1, 1, 1, 1, 1, 1, 1, 1, 1, 1, 1, 1, 1, 1, 1, 1, 1, 1, 1, 1, 1, 1, 1, 1, 1, 1, 1, 1, 1, 1, 1, 1, 1, 1, 1, 1, 1, 1, 1, 1, 1, 1, 1, 1, 1, 1, 1, 1, 1, 1, 1, 1, 1, 1, 1, 1, 1, 1, 1, 1, 1, 1, 1, 1, 1, 1, 1, 1, 1, 1, 1, 1, 1, 1, 1, 1, 1, 1, 1, 1, 1, 1, 1, 1, 1, 1, 1, 1, 1, 1, 1, 1, 1, 1, 1, 1, 1, 1, 1, 1, 1, 1, 1, 1, 1, 1, 1, 1, 1, 1, 1, 1, 1, 1, 1, 1, 1, 1, 1, 1, 1, 1, 1, 1, 1, 1, 1, 1, 1, 1, 1, 1, 1, 1, 1, 1, 1, 1, 1, 1, 1, 1, 1, 1, 1, 1, 1, 1, 1, 1, 1, 0, 0, 1, 1, 1, 1, 1, 1, 1, 1, 1, 1, 1, 1, 1, 1, 1, 1, 1, 1, 1, 1, 1, 1, 1, 1, 0, 0, 0, 0, 0, 0, 0, 0, 0, 0, 0, 0, 0, 0, 0, 0, 1, 1, 1, 1])
_k = set([(0, 1), (0, 4), (0, 5), (1, 3), (1, 6), (2, 3), (2, 4), (2, 7), (3, 8), (4, 9), (5, 6), (5, 9), (6, 8), (7, 8), (7, 9), (185, 191), (186, 192), (187, 193), (188, 190), (189, 194), (195, 201), (196, 202), (197, 203), (198, 200), (198, 265), (199, 204), (200, 266), (263, 264), (263, 268), (264, 270), (265, 266), (265, 267), (266, 269), (267, 268), (267, 269), (268, 270), (269, 270), (271, 273), (271, 301), (273, 275), (275, 277), (277, 279), (279, 281), (281, 283), (283, 285), (285, 287), (287, 289), (289, 291), (291, 293), (293, 295), (295, 297), (297, 299), (299, 301), (306, 308), (306, 336), (308, 310), (310, 312), (312, 314), (314, 316), (316, 318), (318, 320), (320, 322), (322, 324), (324, 326), (326, 328), (328, 330), (330, 332), (332, 334), (334, 336), (337, 345), (338, 346), (339, 347), (340, 348), (341, 349), (342, 350), (343, 351), (344, 352)])
me_plane_001.attributes.new('sharp_edge', 'BOOLEAN', 'EDGE').data.foreach_set('value', [ (min(e.vertices), max(e.vertices)) in _k for e in me_plane_001.edges])
_k = {(271, 273): 1.0, (273, 275): 1.0, (275, 277): 1.0, (277, 279): 1.0, (279, 281): 1.0, (281, 283): 1.0, (283, 285): 1.0, (285, 287): 1.0, (287, 289): 1.0, (289, 291): 1.0, (291, 293): 1.0, (293, 295): 1.0, (295, 297): 1.0, (297, 299): 1.0, (299, 301): 1.0, (271, 301): 1.0, (306, 336): 1.0, (308, 310): 1.0, (310, 312): 1.0, (312, 314): 1.0, (316, 318): 1.0, (318, 320): 1.0, (320, 322): 1.0, (324, 326): 1.0, (326, 328): 1.0, (328, 330): 1.0, (332, 334): 1.0, (334, 336): 1.0, (306, 308): 1.0, (322, 324): 1.0, (330, 332): 1.0, (314, 316): 1.0}
me_plane_001.attributes.new('crease_edge', 'FLOAT', 'EDGE').data.foreach_set('value', [_k.get((min(e.vertices), max(e.vertices)), 0.0) for e in me_plane_001.edges])
_uv = me_plane_001.uv_layers.new(name='UVMap')
_uv.uv.foreach_set('vector', [0.8911, 0.5188, 0.9517, 0.5188, 0.9517, 0.5563, 0.5553, 0.001007, 0.6166, 0.001007, 0.6166, 0.59, 0.5553, 0.59, 0.7933, 0.001007, 0.7933, 0.59, 0.7608, 0.59, 0.7608, 0.001007, 0.6791, 0.001007, 0.6791, 0.59, 0.6186, 0.59, 0.6186, 0.001007, 0.8558, 0.5668, 0.8558, 0.604, 0.7953, 0.604, 0.7195, 0.001007, 0.7195, 0.59, 0.6811, 0.59, 0.6811, 0.001007, 0.7216, 0.59, 0.7216, 0.001007, 0.7588, 0.001007, 0.7588, 0.59, 0.8273, 0.5398, 0.826, 0.5391, 0.8283, 0.5366, 0.826, 0.5391, 0.8251, 0.5377, 0.8283, 0.5366, 0.8314, 0.5376, 0.8306, 0.5391, 0.8283, 0.5366, 0.8315, 0.5359, 0.8314, 0.5376, 0.8283, 0.5366, 0.8306, 0.5345, 0.8315, 0.5359, 0.8283, 0.5366, 0.8291, 0.5337, 0.8306, 0.5345, 0.8283, 0.5366, 0.8274, 0.5336, 0.8291, 0.5337, 0.8283, 0.5366, 0.8261, 0.5345, 0.8274, 0.5336, 0.8283, 0.5366, 0.8252, 0.536, 0.8261, 0.5345, 0.8283, 0.5366, 0.829, 0.5399, 0.8273, 0.5398, 0.8283, 0.5366, 0.8251, 0.5377, 0.8252, 0.536, 0.8283, 0.5366, 0.8244, 0.5379, 0.8251, 0.5377, 0.826, 0.5391, 0.8254, 0.5396, 0.8243, 0.5355, 0.8252, 0.536, 0.8251, 0.5377, 0.8244, 0.5379, 0.8306, 0.5391, 0.829, 0.5399, 0.8283, 0.5366, 0.8255, 0.5339, 0.8261, 0.5345, 0.8252, 0.536, 0.8243, 0.5355, 0.8273, 0.5329, 0.8274, 0.5336, 0.8261, 0.5345, 0.8255, 0.5339, 0.8293, 0.5329, 0.8291, 0.5337, 0.8274, 0.5336, 0.8273, 0.5329, 0.8312, 0.534, 0.8306, 0.5345, 0.8291, 0.5337, 0.8293, 0.5329, 0.8322, 0.5357, 0.8315, 0.5359, 0.8306, 0.5345, 0.8312, 0.534, 0.8321, 0.538, 0.8314, 0.5376, 0.8315, 0.5359, 0.8322, 0.5357, 0.8311, 0.5397, 0.8306, 0.5391, 0.8314, 0.5376, 0.8321, 0.538, 0.8291, 0.5406, 0.829, 0.5399, 0.8306, 0.5391, 0.8311, 0.5397, 0.8271, 0.5406, 0.8273, 0.5398, 0.829, 0.5399, 0.8291, 0.5406, 0.8254, 0.5396, 0.826, 0.5391, 0.8273, 0.5398, 0.8271, 0.5406, 0.844, 0.5359, 0.8447, 0.5356, 0.8455, 0.5371, 0.845, 0.5376, 0.845, 0.5376, 0.8455, 0.5371, 0.847, 0.5378, 0.8467, 0.5386, 0.8467, 0.5386, 0.847, 0.5378, 0.8487, 0.5378, 0.8489, 0.5386, 0.8489, 0.5386, 0.8487, 0.5378, 0.8502, 0.5371, 0.8507, 0.5376, 0.8507, 0.5376, 0.8502, 0.5371, 0.8509, 0.5356, 0.8517, 0.5359, 0.8517, 0.5359, 0.8509, 0.5356, 0.8509, 0.5339, 0.8517, 0.5336, 0.8517, 0.5336, 0.8509, 0.5339, 0.8499, 0.5324, 0.8504, 0.5319, 0.8504, 0.5319, 0.8499, 0.5324, 0.8484, 0.5316, 0.8487, 0.5309, 0.8487, 0.5309, 0.8484, 0.5316, 0.847, 0.5316, 0.8467, 0.5309, 0.8467, 0.5309, 0.847, 0.5316, 0.8455, 0.5324, 0.845, 0.5319, 0.8487, 0.5378, 0.847, 0.5378, 0.8477, 0.5349, 0.845, 0.5319, 0.8455, 0.5324, 0.8447, 0.5339, 0.844, 0.5336, 0.844, 0.5336, 0.8447, 0.5339, 0.8447, 0.5356, 0.844, 0.5359, 0.8447, 0.5339, 0.8455, 0.5324, 0.8477, 0.5349, 0.847, 0.5378, 0.8455, 0.5371, 0.8477, 0.5349, 0.8455, 0.5324, 0.847, 0.5316, 0.8477, 0.5349, 0.847, 0.5316, 0.8484, 0.5316, 0.8477, 0.5349, 0.8484, 0.5316, 0.8499, 0.5324, 0.8477, 0.5349, 0.8499, 0.5324, 0.8509, 0.5339, 0.8477, 0.5349, 0.8509, 0.5339, 0.8509, 0.5356, 0.8477, 0.5349, 0.8509, 0.5356, 0.8502, 0.5371, 0.8477, 0.5349, 0.8502, 0.5371, 0.8487, 0.5378, 0.8477, 0.5349, 0.8447, 0.5356, 0.8447, 0.5339, 0.8477, 0.5349, 0.8455, 0.5371, 0.8447, 0.5356, 0.8477, 0.5349, 0.7985, 0.5401, 0.797, 0.5394, 0.7992, 0.5369, 0.797, 0.5394, 0.796, 0.5379, 0.7992, 0.5369, 0.796, 0.5379, 0.796, 0.5361, 0.7992, 0.5369, 0.796, 0.5361, 0.797, 0.5346, 0.7992, 0.5369, 0.797, 0.5346, 0.7983, 0.5337, 0.7992, 0.5369, 0.7983, 0.5337, 0.8, 0.5337, 0.7992, 0.5369, 0.8025, 0.5376, 0.8015, 0.5391, 0.7992, 0.5369, 0.8022, 0.5361, 0.8025, 0.5376, 0.7992, 0.5369, 0.8002, 0.5401, 0.7985, 0.5401, 0.7992, 0.5369, 0.8015, 0.5346, 0.8022, 0.5361, 0.7992, 0.5369, 0.8015, 0.5391, 0.8002, 0.5401, 0.7992, 0.5369, 0.8022, 0.5396, 0.8015, 0.5391, 0.8025, 0.5376, 0.803, 0.5379, 0.8005, 0.5406, 0.8002, 0.5401, 0.8015, 0.5391, 0.8022, 0.5396, 0.8, 0.5337, 0.8015, 0.5346, 0.7992, 0.5369, 0.7983, 0.5408, 0.7985, 0.5401, 0.8002, 0.5401, 0.8005, 0.5406, 0.7965, 0.5399, 0.797, 0.5394, 0.7985, 0.5401, 0.7983, 0.5408, 0.7953, 0.5381, 0.796, 0.5379, 0.797, 0.5394, 0.7965, 0.5399, 0.7953, 0.5359, 0.796, 0.5361, 0.796, 0.5379, 0.7953, 0.5381, 0.7963, 0.5339, 0.797, 0.5346, 0.796, 0.5361, 0.7953, 0.5359, 0.7983, 0.5329, 0.7983, 0.5337, 0.797, 0.5346, 0.7963, 0.5339, 0.8002, 0.5329, 0.8, 0.5337, 0.7983, 0.5337, 0.7983, 0.5329, 0.802, 0.5342, 0.8015, 0.5346, 0.8, 0.5337, 0.8002, 0.5329, 0.803, 0.5359, 0.8022, 0.5361, 0.8015, 0.5346, 0.802, 0.5342, 0.803, 0.5379, 0.8025, 0.5376, 0.8022, 0.5361, 0.803, 0.5359, 0.9954, 0.526, 0.9945, 0.5228, 0.9967, 0.525, 0.9967, 0.525, 0.9945, 0.5228, 0.9977, 0.5238, 0.9977, 0.5238, 0.9945, 0.5228, 0.9977, 0.522, 0.9977, 0.522, 0.9945, 0.5228, 0.9967, 0.5205, 0.9967, 0.5205, 0.9945, 0.5228, 0.9952, 0.5198, 0.9952, 0.5198, 0.9945, 0.5228, 0.9937, 0.5198, 0.9915, 0.5238, 0.9945, 0.5228, 0.9922, 0.5253, 0.9912, 0.522, 0.9945, 0.5228, 0.9915, 0.5238, 0.9977, 0.5336, 0.9945, 0.5328, 0.9977, 0.5319, 0.9977, 0.5319, 0.9945, 0.5328, 0.9967, 0.5306, 0.9937, 0.5361, 0.9945, 0.5328, 0.9954, 0.5358, 0.9922, 0.5351, 0.9945, 0.5328, 0.9937, 0.5361, 0.9915, 0.5336, 0.9945, 0.5328, 0.9922, 0.5351, 0.9915, 0.5321, 0.9945, 0.5328, 0.9915, 0.5336, 0.9922, 0.5306, 0.9945, 0.5328, 0.9915, 0.5321, 0.9937, 0.5296, 0.9945, 0.5328, 0.9922, 0.5306, 0.9954, 0.5296, 0.9945, 0.5328, 0.9937, 0.5296, 0.9969, 0.5351, 0.9945, 0.5328, 0.9977, 0.5336, 0.9967, 0.5306, 0.9945, 0.5328, 0.9954, 0.5296, 0.9974, 0.5299, 0.9984, 0.5319, 0.9977, 0.5319, 0.9967, 0.5306, 0.9954, 0.5289, 0.9974, 0.5299, 0.9967, 0.5306, 0.9954, 0.5296, 0.9954, 0.5358, 0.9945, 0.5328, 0.9969, 0.5351, 0.9935, 0.5289, 0.9954, 0.5289, 0.9954, 0.5296, 0.9937, 0.5296, 0.9917, 0.5299, 0.9935, 0.5289, 0.9937, 0.5296, 0.9922, 0.5306, 0.9907, 0.5319, 0.9917, 0.5299, 0.9922, 0.5306, 0.9915, 0.5321, 0.9907, 0.5338, 0.9907, 0.5319, 0.9915, 0.5321, 0.9915, 0.5336, 0.9917, 0.5358, 0.9907, 0.5338, 0.9915, 0.5336, 0.9922, 0.5351, 0.9935, 0.5368, 0.9917, 0.5358, 0.9922, 0.5351, 0.9937, 0.5361, 0.9957, 0.5368, 0.9935, 0.5368, 0.9937, 0.5361, 0.9954, 0.5358, 0.9974, 0.5356, 0.9957, 0.5368, 0.9954, 0.5358, 0.9969, 0.5351, 0.9984, 0.5338, 0.9974, 0.5356, 0.9969, 0.5351, 0.9977, 0.5336, 0.9984, 0.5319, 0.9984, 0.5338, 0.9977, 0.5336, 0.9977, 0.5319, 0.8392, 0.5406, 0.8369, 0.5406, 0.8372, 0.5399, 0.8389, 0.5399, 0.8369, 0.5406, 0.8352, 0.5396, 0.8357, 0.5391, 0.8372, 0.5399, 0.8352, 0.5396, 0.8342, 0.5379, 0.8349, 0.5376, 0.8357, 0.5391, 0.8342, 0.5379, 0.8342, 0.5356, 0.8349, 0.5359, 0.8349, 0.5376, 0.8342, 0.5356, 0.8349, 0.5339, 0.8357, 0.5344, 0.8349, 0.5359, 0.8349, 0.5339, 0.8369, 0.5329, 0.8372, 0.5337, 0.8357, 0.5344, 0.8369, 0.5329, 0.8389, 0.5329, 0.8389, 0.5337, 0.8372, 0.5337, 0.8389, 0.5329, 0.8409, 0.5339, 0.8402, 0.5344, 0.8389, 0.5337, 0.8409, 0.5339, 0.8419, 0.5356, 0.8411, 0.5359, 0.8402, 0.5344, 0.8419, 0.5356, 0.8419, 0.5376, 0.8411, 0.5374, 0.8411, 0.5359, 0.8349, 0.5376, 0.8379, 0.5366, 0.8357, 0.5391, 0.8419, 0.5376, 0.8409, 0.5394, 0.8404, 0.5389, 0.8411, 0.5374, 0.8409, 0.5394, 0.8392, 0.5406, 0.8389, 0.5399, 0.8404, 0.5389, 0.8404, 0.5389, 0.8379, 0.5366, 0.8411, 0.5374, 0.8357, 0.5391, 0.8379, 0.5366, 0.8372, 0.5399, 0.8411, 0.5374, 0.8379, 0.5366, 0.8411, 0.5359, 0.8411, 0.5359, 0.8379, 0.5366, 0.8402, 0.5344, 0.8402, 0.5344, 0.8379, 0.5366, 0.8389, 0.5337, 0.8389, 0.5337, 0.8379, 0.5366, 0.8372, 0.5337, 0.8372, 0.5337, 0.8379, 0.5366, 0.8357, 0.5344, 0.8357, 0.5344, 0.8379, 0.5366, 0.8349, 0.5359, 0.8349, 0.5359, 0.8379, 0.5366, 0.8349, 0.5376, 0.8389, 0.5399, 0.8379, 0.5366, 0.8404, 0.5389, 0.8372, 0.5399, 0.8379, 0.5366, 0.8389, 0.5399, 0.9937, 0.526, 0.9945, 0.5228, 0.9954, 0.526, 0.9922, 0.5205, 0.9945, 0.5228, 0.9912, 0.522, 0.9922, 0.5253, 0.9945, 0.5228, 0.9937, 0.526, 0.9917, 0.5258, 0.9907, 0.524, 0.9915, 0.5238, 0.9922, 0.5253, 0.9935, 0.5267, 0.9917, 0.5258, 0.9922, 0.5253, 0.9937, 0.526, 0.9937, 0.5198, 0.9945, 0.5228, 0.9922, 0.5205, 0.9957, 0.5267, 0.9935, 0.5267, 0.9937, 0.526, 0.9954, 0.526, 0.9974, 0.5258, 0.9957, 0.5267, 0.9954, 0.526, 0.9967, 0.525, 0.9984, 0.5238, 0.9974, 0.5258, 0.9967, 0.525, 0.9977, 0.5238, 0.9984, 0.5218, 0.9984, 0.5238, 0.9977, 0.5238, 0.9977, 0.522, 0.9974, 0.52, 0.9984, 0.5218, 0.9977, 0.522, 0.9967, 0.5205, 0.9954, 0.5188, 0.9974, 0.52, 0.9967, 0.5205, 0.9952, 0.5198, 0.9935, 0.5188, 0.9954, 0.5188, 0.9952, 0.5198, 0.9937, 0.5198, 0.9915, 0.52, 0.9935, 0.5188, 0.9937, 0.5198, 0.9922, 0.5205, 0.9907, 0.5218, 0.9915, 0.52, 0.9922, 0.5205, 0.9912, 0.522, 0.9907, 0.524, 0.9907, 0.5218, 0.9912, 0.522, 0.9915, 0.5238, 0.808, 0.5399, 0.8087, 0.5369, 0.8094, 0.5401, 0.8094, 0.5401, 0.8087, 0.5369, 0.8112, 0.5391, 0.8112, 0.5391, 0.8087, 0.5369, 0.8119, 0.5376, 0.8119, 0.5376, 0.8087, 0.5369, 0.8119, 0.5359, 0.8119, 0.5359, 0.8087, 0.5369, 0.8112, 0.5344, 0.8112, 0.5344, 0.8087, 0.5369, 0.8097, 0.5337, 0.8057, 0.5359, 0.8087, 0.5369, 0.8057, 0.5376, 0.8065, 0.5344, 0.8087, 0.5369, 0.8057, 0.5359, 0.8065, 0.5389, 0.8087, 0.5369, 0.808, 0.5399, 0.808, 0.5337, 0.8087, 0.5369, 0.8065, 0.5344, 0.8057, 0.5376, 0.8087, 0.5369, 0.8065, 0.5389, 0.805, 0.5376, 0.805, 0.5356, 0.8057, 0.5359, 0.8057, 0.5376, 0.806, 0.5394, 0.805, 0.5376, 0.8057, 0.5376, 0.8065, 0.5389, 0.8097, 0.5337, 0.8087, 0.5369, 0.808, 0.5337, 0.8077, 0.5406, 0.806, 0.5394, 0.8065, 0.5389, 0.808, 0.5399, 0.8097, 0.5409, 0.8077, 0.5406, 0.808, 0.5399, 0.8094, 0.5401, 0.8117, 0.5399, 0.8097, 0.5409, 0.8094, 0.5401, 0.8112, 0.5391, 0.8127, 0.5379, 0.8117, 0.5399, 0.8112, 0.5391, 0.8119, 0.5376, 0.8127, 0.5359, 0.8127, 0.5379, 0.8119, 0.5376, 0.8119, 0.5359, 0.8117, 0.5339, 0.8127, 0.5359, 0.8119, 0.5359, 0.8112, 0.5344, 0.8099, 0.5329, 0.8117, 0.5339, 0.8112, 0.5344, 0.8097, 0.5337, 0.8077, 0.5329, 0.8099, 0.5329, 0.8097, 0.5337, 0.808, 0.5337, 0.806, 0.5339, 0.8077, 0.5329, 0.808, 0.5337, 0.8065, 0.5344, 0.805, 0.5356, 0.806, 0.5339, 0.8065, 0.5344, 0.8057, 0.5359, 0.9907, 0.001011, 0.9922, 0.001011, 0.9922, 0.5151, 0.9907, 0.5151, 0.7953, 0.5151, 0.7953, 0.001011, 0.8136, 0.001011, 0.8136, 0.5151, 0.836, 0.001011, 0.8534, 0.001011, 0.8534, 0.5151, 0.836, 0.5151, 0.906, 0.00101, 0.9065, 0.00101, 0.9065, 0.5141, 0.906, 0.5141, 0.9356, 0.5151, 0.9277, 0.5151, 0.9277, 0.001011, 0.9356, 0.001011, 0.9957, 0.001008, 0.9957, 0.5151, 0.9942, 0.5151, 0.9942, 0.001008, 0.8156, 0.001011, 0.834, 0.001011, 0.834, 0.5151, 0.8156, 0.5151, 0.9085, 0.5151, 0.9085, 0.001011, 0.9256, 0.001011, 0.9256, 0.5151, 0.4871, 0.9988, 0.001002, 0.9988, 0.001002, 0.9983, 0.4871, 0.9983, 0.9376, 0.5151, 0.9376, 0.001011, 0.9453, 0.001011, 0.9453, 0.5151, 0.8521, 0.5208, 0.8521, 0.522, 0.8502, 0.5215, 0.8521, 0.522, 0.8516, 0.5228, 0.8502, 0.5215, 0.8516, 0.5228, 0.8506, 0.5235, 0.8502, 0.5215, 0.8506, 0.5235, 0.8497, 0.5235, 0.8502, 0.5215, 0.8497, 0.5235, 0.8487, 0.523, 0.8502, 0.5215, 0.8487, 0.523, 0.8479, 0.522, 0.8502, 0.5215, 0.8494, 0.5193, 0.8506, 0.5193, 0.8502, 0.5215, 0.8484, 0.52, 0.8494, 0.5193, 0.8502, 0.5215, 0.8514, 0.5198, 0.8521, 0.5208, 0.8502, 0.5215, 0.8479, 0.5208, 0.8484, 0.52, 0.8502, 0.5215, 0.8506, 0.5193, 0.8514, 0.5198, 0.8502, 0.5215, 0.8506, 0.5188, 0.8506, 0.5193, 0.8494, 0.5193, 0.8492, 0.5188, 0.8519, 0.5195, 0.8514, 0.5198, 0.8506, 0.5193, 0.8506, 0.5188, 0.8479, 0.522, 0.8479, 0.5208, 0.8502, 0.5215, 0.8526, 0.5208, 0.8521, 0.5208, 0.8514, 0.5198, 0.8519, 0.5195, 0.8526, 0.522, 0.8521, 0.522, 0.8521, 0.5208, 0.8526, 0.5208, 0.8519, 0.5233, 0.8516, 0.5228, 0.8521, 0.522, 0.8526, 0.522, 0.8509, 0.524, 0.8506, 0.5235, 0.8516, 0.5228, 0.8519, 0.5233, 0.8494, 0.524, 0.8497, 0.5235, 0.8506, 0.5235, 0.8509, 0.524, 0.8482, 0.5235, 0.8487, 0.523, 0.8497, 0.5235, 0.8494, 0.524, 0.8474, 0.5223, 0.8479, 0.522, 0.8487, 0.523, 0.8482, 0.5235, 0.8474, 0.5208, 0.8479, 0.5208, 0.8479, 0.522, 0.8474, 0.5223, 0.8482, 0.5195, 0.8484, 0.52, 0.8479, 0.5208, 0.8474, 0.5208, 0.8492, 0.5188, 0.8494, 0.5193, 0.8484, 0.52, 0.8482, 0.5195, 0.8503, 0.5497, 0.8508, 0.5477, 0.8513, 0.5497, 0.8513, 0.5497, 0.8508, 0.5477, 0.8523, 0.5492, 0.8523, 0.5492, 0.8508, 0.5477, 0.8528, 0.5482, 0.8528, 0.5482, 0.8508, 0.5477, 0.853, 0.5472, 0.853, 0.5472, 0.8508, 0.5477, 0.8526, 0.5462, 0.8526, 0.5462, 0.8508, 0.5477, 0.8516, 0.5457, 0.8488, 0.547, 0.8508, 0.5477, 0.8488, 0.5482, 0.8493, 0.546, 0.8508, 0.5477, 0.8488, 0.547, 0.8493, 0.549, 0.8508, 0.5477, 0.8503, 0.5497, 0.8503, 0.5455, 0.8508, 0.5477, 0.8493, 0.546, 0.8488, 0.5482, 0.8508, 0.5477, 0.8493, 0.549, 0.8483, 0.5482, 0.8483, 0.547, 0.8488, 0.547, 0.8488, 0.5482, 0.8488, 0.5495, 0.8483, 0.5482, 0.8488, 0.5482, 0.8493, 0.549, 0.8516, 0.5457, 0.8508, 0.5477, 0.8503, 0.5455, 0.8501, 0.5502, 0.8488, 0.5495, 0.8493, 0.549, 0.8503, 0.5497, 0.8516, 0.5502, 0.8501, 0.5502, 0.8503, 0.5497, 0.8513, 0.5497, 0.8528, 0.5497, 0.8516, 0.5502, 0.8513, 0.5497, 0.8523, 0.5492, 0.8533, 0.5485, 0.8528, 0.5497, 0.8523, 0.5492, 0.8528, 0.5482, 0.8533, 0.547, 0.8533, 0.5485, 0.8528, 0.5482, 0.853, 0.5472, 0.8528, 0.5457, 0.8533, 0.547, 0.853, 0.5472, 0.8526, 0.5462, 0.8516, 0.545, 0.8528, 0.5457, 0.8526, 0.5462, 0.8516, 0.5457, 0.8503, 0.545, 0.8516, 0.545, 0.8516, 0.5457, 0.8503, 0.5455, 0.8491, 0.5457, 0.8503, 0.545, 0.8503, 0.5455, 0.8493, 0.546, 0.8483, 0.547, 0.8491, 0.5457, 0.8493, 0.546, 0.8488, 0.547, 0.906, 0.00101, 0.906, 0.5141, 0.9016, 0.5141, 0.9016, 0.00101, 0.8912, 0.00101, 0.8924, 0.00101, 0.8924, 0.5141, 0.8912, 0.5141, 0.8966, 0.00101, 0.9016, 0.00101, 0.9016, 0.5141, 0.8966, 0.5141, 0.8924, 0.5141, 0.8924, 0.00101, 0.8966, 0.00101, 0.8966, 0.5141, 0.9515, 0.001011, 0.9515, 0.5151, 0.9473, 0.5151, 0.9473, 0.001011, 0.9977, 0.5151, 0.9977, 0.00101, 0.999, 0.00101, 0.999, 0.5151, 0.9535, 0.5151, 0.9535, 0.001011, 0.9585, 0.001011, 0.9585, 0.5151, 0.9695, 0.001011, 0.9695, 0.5151, 0.9653, 0.5151, 0.9653, 0.001011, 0.8454, 0.5297, 0.8439, 0.5297, 0.8439, 0.5188, 0.8454, 0.5188, 0.8439, 0.5297, 0.8424, 0.5297, 0.8424, 0.5188, 0.8439, 0.5188, 0.8424, 0.5297, 0.8409, 0.5297, 0.8409, 0.5188, 0.8424, 0.5188, 0.8409, 0.5297, 0.8395, 0.5297, 0.8395, 0.5188, 0.8409, 0.5188, 0.8395, 0.5297, 0.838, 0.5297, 0.838, 0.5188, 0.8395, 0.5188, 0.838, 0.5297, 0.8365, 0.5297, 0.8365, 0.5188, 0.838, 0.5188, 0.8365, 0.5297, 0.835, 0.5297, 0.835, 0.5188, 0.8365, 0.5188, 0.835, 0.5297, 0.8333, 0.5297, 0.8333, 0.5188, 0.835, 0.5188, 0.8333, 0.5297, 0.8318, 0.5297, 0.8318, 0.5188, 0.8333, 0.5188, 0.8318, 0.5297, 0.8303, 0.5297, 0.8303, 0.5188, 0.8318, 0.5188, 0.8303, 0.5297, 0.8288, 0.5297, 0.8288, 0.5188, 0.8303, 0.5188, 0.8288, 0.5297, 0.8273, 0.5297, 0.8273, 0.5188, 0.8288, 0.5188, 0.8273, 0.5297, 0.8258, 0.5297, 0.8258, 0.5188, 0.8273, 0.5188, 0.8258, 0.5297, 0.8243, 0.5297, 0.8243, 0.5188, 0.8258, 0.5188, 0.8243, 0.5297, 0.8228, 0.5297, 0.8228, 0.5188, 0.8243, 0.5188, 0.8228, 0.5297, 0.8213, 0.5297, 0.8213, 0.5188, 0.8228, 0.5188, 0.9937, 0.5466, 0.9945, 0.5429, 0.9952, 0.5466, 0.9937, 0.539, 0.9945, 0.5429, 0.9925, 0.5397, 0.9982, 0.5422, 0.9945, 0.5429, 0.9977, 0.5407, 0.9912, 0.5449, 0.9945, 0.5429, 0.9925, 0.5462, 0.9977, 0.5449, 0.9945, 0.5429, 0.9982, 0.5437, 0.9952, 0.539, 0.9945, 0.5429, 0.9937, 0.539, 0.9907, 0.5422, 0.9945, 0.5429, 0.9907, 0.5437, 0.9952, 0.5466, 0.9945, 0.5429, 0.9967, 0.5462, 0.9977, 0.5407, 0.9945, 0.5429, 0.9967, 0.5397, 0.9925, 0.5397, 0.9945, 0.5429, 0.9912, 0.5407, 0.9925, 0.5462, 0.9945, 0.5429, 0.9937, 0.5466, 0.9982, 0.5437, 0.9945, 0.5429, 0.9982, 0.5422, 0.9907, 0.5437, 0.9945, 0.5429, 0.9912, 0.5449, 0.9967, 0.5462, 0.9945, 0.5429, 0.9977, 0.5449, 0.9967, 0.5397, 0.9945, 0.5429, 0.9952, 0.539, 0.9912, 0.5407, 0.9945, 0.5429, 0.9907, 0.5422, 0.8469, 0.5439, 0.8429, 0.5447, 0.8462, 0.5425, 0.8452, 0.5479, 0.8429, 0.5447, 0.8462, 0.5467, 0.8437, 0.541, 0.8429, 0.5447, 0.8422, 0.541, 0.841, 0.5479, 0.8429, 0.5447, 0.8422, 0.5484, 0.8462, 0.5425, 0.8429, 0.5447, 0.8452, 0.5415, 0.8392, 0.5439, 0.8429, 0.5447, 0.8392, 0.5454, 0.8452, 0.5415, 0.8429, 0.5447, 0.8437, 0.541, 0.8178, 0.5188, 0.8193, 0.5188, 0.8193, 0.53, 0.8178, 0.53, 0.8149, 0.5188, 0.8164, 0.5188, 0.8164, 0.53, 0.8149, 0.53, 0.8119, 0.5188, 0.8134, 0.5188, 0.8134, 0.53, 0.8119, 0.53, 0.8089, 0.5188, 0.8104, 0.5188, 0.8104, 0.53, 0.8089, 0.53, 0.8057, 0.5188, 0.8072, 0.5188, 0.8072, 0.53, 0.8057, 0.53, 0.8027, 0.5188, 0.8042, 0.5188, 0.8042, 0.53, 0.8027, 0.53, 0.7997, 0.5188, 0.8012, 0.5188, 0.8012, 0.53, 0.7997, 0.53, 0.7968, 0.5188, 0.7983, 0.5188, 0.7983, 0.53, 0.7968, 0.53, 0.8422, 0.5484, 0.8429, 0.5447, 0.8437, 0.5484, 0.8164, 0.5188, 0.8178, 0.5188, 0.8178, 0.53, 0.8164, 0.53, 0.8422, 0.541, 0.8429, 0.5447, 0.841, 0.5415, 0.8012, 0.5188, 0.8027, 0.5188, 0.8027, 0.53, 0.8012, 0.53, 0.8462, 0.5467, 0.8429, 0.5447, 0.8469, 0.5454, 0.8072, 0.5188, 0.8089, 0.5188, 0.8089, 0.53, 0.8072, 0.53, 0.84, 0.5425, 0.8429, 0.5447, 0.8392, 0.5439, 0.841, 0.5415, 0.8429, 0.5447, 0.84, 0.5425, 0.8134, 0.5188, 0.8149, 0.5188, 0.8149, 0.53, 0.8134, 0.53, 0.7983, 0.5188, 0.7997, 0.5188, 0.7997, 0.53, 0.7983, 0.53, 0.8392, 0.5454, 0.8429, 0.5447, 0.84, 0.5467, 0.84, 0.5467, 0.8429, 0.5447, 0.841, 0.5479, 0.8042, 0.5188, 0.8057, 0.5188, 0.8057, 0.53, 0.8042, 0.53, 0.8437, 0.5484, 0.8429, 0.5447, 0.8452, 0.5479, 0.8104, 0.5188, 0.8119, 0.5188, 0.8119, 0.53, 0.8104, 0.53, 0.7953, 0.5188, 0.7968, 0.5188, 0.7968, 0.53, 0.7953, 0.53, 0.8469, 0.5454, 0.8429, 0.5447, 0.8469, 0.5439, 0.9872, 0.562, 0.9872, 0.001007, 0.9887, 0.001007, 0.9887, 0.562, 0.9732, 0.001007, 0.9732, 0.562, 0.9715, 0.562, 0.9715, 0.001007, 0.9837, 0.562, 0.9837, 0.001011, 0.9852, 0.001011, 0.9852, 0.562, 0.98, 0.562, 0.98, 0.001007, 0.9817, 0.001007, 0.9817, 0.562, 0.8891, 0.001007, 0.8891, 0.562, 0.8733, 0.562, 0.8733, 0.001007, 0.9632, 0.001007, 0.9632, 0.562, 0.9605, 0.562, 0.9605, 0.001007, 0.978, 0.001007, 0.978, 0.562, 0.9752, 0.562, 0.9752, 0.001007, 0.8713, 0.001007, 0.8713, 0.562, 0.8554, 0.562, 0.8554, 0.001007, 0.5533, 0.9411, 0.5533, 0.9962, 0.001008, 0.9962, 0.001008, 0.9411, 0.001008, 0.4968, 0.001008, 0.4417, 0.5533, 0.4417, 0.5533, 0.4968, 0.8217, 0.5376, 0.8209, 0.5392, 0.8184, 0.5369, 0.8209, 0.5392, 0.8194, 0.54, 0.8184, 0.5369, 0.8194, 0.5337, 0.8208, 0.5346, 0.8184, 0.5369, 0.8178, 0.5338, 0.8194, 0.5337, 0.8184, 0.5369, 0.8163, 0.5346, 0.8178, 0.5338, 0.8184, 0.5369, 0.8153, 0.536, 0.8163, 0.5346, 0.8184, 0.5369, 0.8154, 0.5377, 0.8153, 0.536, 0.8184, 0.5369, 0.8163, 0.5392, 0.8154, 0.5377, 0.8184, 0.5369, 0.8177, 0.5401, 0.8163, 0.5392, 0.8184, 0.5369, 0.8216, 0.5359, 0.8217, 0.5376, 0.8184, 0.5369, 0.8194, 0.54, 0.8177, 0.5401, 0.8184, 0.5369, 0.8195, 0.5408, 0.8194, 0.54, 0.8209, 0.5392, 0.8214, 0.5397, 0.8175, 0.5408, 0.8177, 0.5401, 0.8194, 0.54, 0.8195, 0.5408, 0.8208, 0.5346, 0.8216, 0.5359, 0.8184, 0.5369, 0.8158, 0.5398, 0.8163, 0.5392, 0.8177, 0.5401, 0.8175, 0.5408, 0.8148, 0.5381, 0.8154, 0.5377, 0.8163, 0.5392, 0.8158, 0.5398, 0.8147, 0.5358, 0.8153, 0.536, 0.8154, 0.5377, 0.8148, 0.5381, 0.8157, 0.5341, 0.8163, 0.5346, 0.8153, 0.536, 0.8147, 0.5358, 0.8173, 0.5329, 0.8178, 0.5338, 0.8163, 0.5346, 0.8157, 0.5341, 0.8196, 0.533, 0.8194, 0.5337, 0.8178, 0.5338, 0.8173, 0.5329, 0.8213, 0.534, 0.8208, 0.5346, 0.8194, 0.5337, 0.8196, 0.533, 0.8223, 0.5357, 0.8216, 0.5359, 0.8208, 0.5346, 0.8213, 0.534, 0.8223, 0.5377, 0.8217, 0.5376, 0.8216, 0.5359, 0.8223, 0.5357, 0.8214, 0.5397, 0.8209, 0.5392, 0.8217, 0.5376, 0.8223, 0.5377, 0.5533, 0.8861, 0.5533, 0.9411, 0.001008, 0.9411, 0.001008, 0.8861, 0.5533, 0.776, 0.5533, 0.831, 0.001008, 0.831, 0.001008, 0.776, 0.001008, 0.4417, 0.001008, 0.3866, 0.5533, 0.3866, 0.5533, 0.4417, 0.001008, 0.1663, 0.001008, 0.1112, 0.5533, 0.1112, 0.5533, 0.1663, 0.001008, 0.3866, 0.001008, 0.3315, 0.5533, 0.3315, 0.5533, 0.3866, 0.001008, 0.3315, 0.001008, 0.2764, 0.5533, 0.2764, 0.5533, 0.3315, 0.001008, 0.2764, 0.001008, 0.2213, 0.5533, 0.2213, 0.5533, 0.2764, 0.001008, 0.2213, 0.001008, 0.1663, 0.5533, 0.1663, 0.5533, 0.2213, 0.5533, 0.5007, 0.5533, 0.5557, 0.001008, 0.5557, 0.001008, 0.5007, 0.5533, 0.831, 0.5533, 0.8861, 0.001008, 0.8861, 0.001008, 0.831, 0.5533, 0.7209, 0.5533, 0.776, 0.001008, 0.776, 0.001008, 0.7209, 0.5533, 0.6658, 0.5533, 0.7209, 0.001008, 0.7209, 0.001008, 0.6658, 0.5533, 0.6108, 0.5533, 0.6658, 0.001008, 0.6658, 0.001008, 0.6108, 0.5533, 0.5557, 0.5533, 0.6108, 0.001008, 0.6108, 0.001008, 0.5557, 0.001008, 0.05609, 0.001008, 0.001009, 0.5533, 0.00101, 0.5533, 0.05609, 0.001008, 0.1112, 0.001008, 0.05609, 0.5533, 0.05609, 0.5533, 0.1112, 0.8911, 0.5798, 0.8911, 0.5188, 0.9293, 0.5798, 0.9293, 0.5798, 0.8911, 0.5188, 0.9517, 0.5563, 0.7953, 0.543, 0.8337, 0.543, 0.7953, 0.604, 0.8337, 0.543, 0.8558, 0.5668, 0.7953, 0.604])
me_plane_001.materials.append(mat_rollershutter_window_02_graffiti)
me_plane_001.update()

# ---- objects
ob_rollershutter_window_02 = bpy.data.objects.new('rollershutter_window_02 ', me_plane_005)
ob_rollershutter_window_02_graffiti = bpy.data.objects.new('rollershutter_window_02_graffiti', me_plane_001)

# ---- transforms, parenting, visibility, modifiers, constraints
ob_rollershutter_window_02.location = (0.0, 0.0, 0.0)
ob_rollershutter_window_02.show_all_edges = True
_vg = ob_rollershutter_window_02.vertex_groups.new(name='Section1')
_vg = ob_rollershutter_window_02.vertex_groups.new(name='Section2')
_vg = ob_rollershutter_window_02.vertex_groups.new(name='Section3')
_vg = ob_rollershutter_window_02.vertex_groups.new(name='Section4')
_vg = ob_rollershutter_window_02.vertex_groups.new(name='Section5')
_vg = ob_rollershutter_window_02.vertex_groups.new(name='Section6')
_vg = ob_rollershutter_window_02.vertex_groups.new(name='Section7')
_vg = ob_rollershutter_window_02.vertex_groups.new(name='Section8')
_vg = ob_rollershutter_window_02.vertex_groups.new(name='Section9')
_m = ob_rollershutter_window_02.modifiers.new('Auto Smooth', 'NODES')
_m.node_group = ng_auto_smooth
_gi = [s.identifier for s in ng_auto_smooth.interface.items_tree if s.item_type == 'SOCKET' and s.in_out == 'INPUT']
_m[_gi[1]] = 0.5236  # Angle
ob_rollershutter_window_02_graffiti.location = (2.0, 0.0, 0.0)
ob_rollershutter_window_02_graffiti.show_all_edges = True
_vg = ob_rollershutter_window_02_graffiti.vertex_groups.new(name='Section1')
_vg = ob_rollershutter_window_02_graffiti.vertex_groups.new(name='Section2')
_vg = ob_rollershutter_window_02_graffiti.vertex_groups.new(name='Section3')
_vg = ob_rollershutter_window_02_graffiti.vertex_groups.new(name='Section4')
_vg = ob_rollershutter_window_02_graffiti.vertex_groups.new(name='Section5')
_vg = ob_rollershutter_window_02_graffiti.vertex_groups.new(name='Section6')
_vg = ob_rollershutter_window_02_graffiti.vertex_groups.new(name='Section7')
_vg = ob_rollershutter_window_02_graffiti.vertex_groups.new(name='Section8')
_vg = ob_rollershutter_window_02_graffiti.vertex_groups.new(name='Section9')
_m = ob_rollershutter_window_02_graffiti.modifiers.new('Auto Smooth', 'NODES')
_m.node_group = ng_auto_smooth
_gi = [s.identifier for s in ng_auto_smooth.interface.items_tree if s.item_type == 'SOCKET' and s.in_out == 'INPUT']
_m[_gi[1]] = 0.5236  # Angle

# ---- collection membership
col_rollershutter_window_02.objects.link(ob_rollershutter_window_02)
col_rollershutter_window_02.objects.link(ob_rollershutter_window_02_graffiti)

# ---- scene / render settings (as saved in the file)
scene.frame_start = 1; scene.frame_end = 250; scene.frame_set(0)
scene.render.engine = 'CYCLES'
scene.render.resolution_x = 840
scene.render.resolution_y = 1024
scene.render.film_transparent = True
scene.cycles.samples = 256
scene.cycles.sampling_pattern = 'TABULATED_SOBOL'
scene.cycles.use_light_tree = False
scene.cycles.bake_type = 'NORMAL'
scene.eevee.use_gtao = True
scene.view_settings.view_transform = 'Standard'
bpy.context.view_layer.update()

# ---- added for rendering (the .blend has no active camera and no usable light): camera, sun
cam_auto = bpy.data.cameras.new('AutoCamera')
cam_auto.lens = 50.0
cam_auto.sensor_width = 36.0
cam_auto.clip_end = 1000.0
ob_auto_camera = bpy.data.objects.new('AutoCamera', cam_auto)
scene.collection.objects.link(ob_auto_camera)
ob_auto_camera.location = (4.63374, -4.44352, 3.68743)
ob_auto_camera.rotation_euler = (1.09748, -7.21219e-08, 0.694738)
scene.camera = ob_auto_camera
light_auto_sun = bpy.data.lights.new('AutoSun', 'SUN')
light_auto_sun.energy = 3.0
light_auto_sun.angle = 0.0523599
ob_auto_sun = bpy.data.objects.new('AutoSun', light_auto_sun)
scene.collection.objects.link(ob_auto_sun)
ob_auto_sun.rotation_euler = (0.872665, 0.174533, 0.523599)
bpy.context.view_layer.update()

